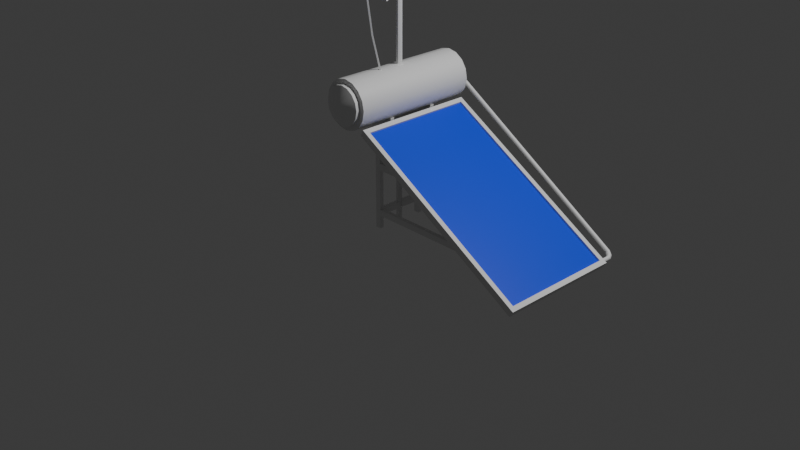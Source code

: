 # Source: assets_for_street.blend  (saved by Blender 4.0.36; exported with 4.5.12 LTS)
import bpy
from mathutils import Matrix  # noqa: F401  (used for matrix-valued properties, if any)

bpy.ops.wm.read_factory_settings(use_empty=True)
scene = bpy.context.scene
scene.name = 'Scene'

# ---- collections
col_collection = bpy.data.collections.new('Collection'); scene.collection.children.link(col_collection)
col_solar_water_panel = bpy.data.collections.new('Solar water panel'); scene.collection.children.link(col_solar_water_panel)

# ---- materials (node trees are filled in below, after node groups)
mat_material_1 = bpy.data.materials.new('Material.1')
mat_material_1.use_transparent_shadow = False
mat_material_002 = bpy.data.materials.new('Material.002')
mat_material_002.use_transparent_shadow = False

# ---- node groups
ng_auto_smooth = bpy.data.node_groups.new('Auto Smooth', 'GeometryNodeTree')
_s = ng_auto_smooth.interface.new_socket(name='Geometry', in_out='OUTPUT', socket_type='NodeSocketGeometry')
_s = ng_auto_smooth.interface.new_socket(name='Geometry', in_out='INPUT', socket_type='NodeSocketGeometry')
_s = ng_auto_smooth.interface.new_socket(name='Angle', in_out='INPUT', socket_type='NodeSocketFloat')
_s.subtype = 'ANGLE'
_s.min_value = 0.0
_s.max_value = 3.142
ng_auto_smooth.is_modifier = True
_N = ng_auto_smooth.nodes; _L = ng_auto_smooth.links
n0 = _N.new('NodeGroupOutput'); n0.name = 'Group Output'; n0.location = (480, -100)
n1 = _N.new('NodeGroupInput'); n1.name = 'Group Input'; n1.location = (-420, -300)
n2 = _N.new('NodeGroupInput'); n2.name = 'Group Input.001'; n2.location = (-60, -100)
n3 = _N.new('GeometryNodeSetShadeSmooth'); n3.name = 'Set Shade Smooth'; n3.location = (120, -100)
n3.domain = 'EDGE'
n4 = _N.new('GeometryNodeSetShadeSmooth'); n4.name = 'Set Shade Smooth.001'; n4.location = (300, -100)
n5 = _N.new('GeometryNodeInputMeshEdgeAngle'); n5.name = 'Edge Angle'; n5.location = (-420, -220)
n6 = _N.new('GeometryNodeInputEdgeSmooth'); n6.name = 'Is Edge Smooth'; n6.location = (-60, -160)
n7 = _N.new('GeometryNodeInputShadeSmooth'); n7.name = 'Is Face Smooth'; n7.location = (-240, -340)
n8 = _N.new('FunctionNodeBooleanMath'); n8.name = 'Boolean Math'; n8.location = (-60, -220)
n9 = _N.new('FunctionNodeCompare'); n9.name = 'Compare'; n9.location = (-240, -180)
n9.operation = 'LESS_EQUAL'
_L.new(n5.outputs[0], n9.inputs[0])
_L.new(n4.outputs[0], n0.inputs[0])
_L.new(n1.outputs[1], n9.inputs[1])
_L.new(n9.outputs[0], n8.inputs[0])
_L.new(n7.outputs[0], n8.inputs[1])
_L.new(n2.outputs[0], n3.inputs[0])
_L.new(n6.outputs[0], n3.inputs[1])
_L.new(n3.outputs[0], n4.inputs[0])
_L.new(n8.outputs[0], n3.inputs[2])
n0.is_active_output = True

# ---- material node trees
mat_material_1.use_nodes = True; mat_material_1.node_tree.nodes.clear()
_N = mat_material_1.node_tree.nodes; _L = mat_material_1.node_tree.links
n0 = _N.new('ShaderNodeBsdfPrincipled'); n0.name = 'Principled BSDF'; n0.location = (10, 300)
n0.inputs[3].default_value = 1.45
n1 = _N.new('ShaderNodeOutputMaterial'); n1.name = 'Material Output'; n1.location = (300, 300)
_L.new(n0.outputs[0], n1.inputs[0])
n1.is_active_output = True
mat_material_002.use_nodes = True; mat_material_002.node_tree.nodes.clear()
_N = mat_material_002.node_tree.nodes; _L = mat_material_002.node_tree.links
n0 = _N.new('ShaderNodeBsdfPrincipled'); n0.name = 'Principled BSDF'; n0.location = (10, 300)
n0.inputs[0].default_value = (0.006645, 0.0531, 0.8002, 1.0)
n0.inputs[3].default_value = 1.45
n1 = _N.new('ShaderNodeOutputMaterial'); n1.name = 'Material Output'; n1.location = (300, 300)
_L.new(n0.outputs[0], n1.inputs[0])
n1.is_active_output = True

# ---- world
world_world = bpy.data.worlds.new('World'); scene.world = world_world
world_world.use_nodes = True; world_world.node_tree.nodes.clear()
_N = world_world.node_tree.nodes; _L = world_world.node_tree.links
n0 = _N.new('ShaderNodeOutputWorld'); n0.name = 'World Output'; n0.location = (300, 300)
n1 = _N.new('ShaderNodeBackground'); n1.name = 'Background'; n1.location = (10, 300)
n1.inputs[0].default_value = (0.05088, 0.05088, 0.05088, 1.0)
_L.new(n1.outputs[0], n0.inputs[0])
n0.is_active_output = True
world_world.color = (0.05088, 0.05088, 0.05088)
world_world.use_sun_shadow = False
world_world.sun_shadow_jitter_overblur = 0.0

# ---- cameras
cam_camera = bpy.data.cameras.new('Camera')
cam_camera.clip_end = 100.0
cam_camera.ortho_scale = 7.314

# ---- lights
light_light = bpy.data.lights.new('Light', 'POINT')
light_light.transmission_factor = 0.0
light_light.use_soft_falloff = False
light_light.energy = 1000.0
light_light.shadow_soft_size = 0.1
light_light.shadow_maximum_resolution = 0.006
light_light.use_absolute_resolution = True

# ---- meshes
me_cylinder_008 = bpy.data.meshes.new('Cylinder.008')
me_cylinder_008.from_pydata([(0.0, 0.03, -0.675), (0.0, 0.03, 0.675), (0.02345, 0.0187, -0.675), (0.02345, 0.0187, 0.675), (0.02925, -0.006676, -0.675), (0.02925, -0.006676, 0.675), (0.01302, -0.02703, -0.675), (0.01302, -0.02703, 0.675), (-0.01302, -0.02703, -0.675), (-0.01302, -0.02703, 0.675), (-0.02925, -0.006676, -0.675), (-0.02925, -0.006676, 0.675), (-0.02345, 0.0187, -0.675), (-0.02345, 0.0187, 0.675), (-0.0679, 5.412, -0.02877), (-0.0679, -0.08422, 0.001205), (-0.04257, 5.412, 0.004821), (-0.04257, -0.08381, 0.03479), (0.01268, 5.412, 0.01258), (0.01268, -0.08371, 0.04255), (0.05624, 5.412, -0.01134), (0.05624, -0.08401, 0.01864), (0.05531, 5.412, -0.04891), (0.05531, -0.08447, -0.01894), (0.01059, 5.411, -0.07186), (0.01059, -0.08475, -0.04189), (-0.04425, 5.411, -0.06289), (-0.04425, -0.08464, -0.03292), (1.55, 0.02722, -0.01717), (-5.18, -0.027, 0.05703), (1.551, 0.01458, 0.0006761), (-5.179, -0.03965, 0.07488), (1.551, -0.01428, 0.005222), (-5.179, -0.06851, 0.07943), (1.551, -0.03762, -0.006957), (-5.179, -0.09184, 0.06725), (1.55, -0.03786, -0.02669), (-5.179, -0.09209, 0.04752), (1.55, -0.01483, -0.03912), (-5.18, -0.06905, 0.03509), (1.55, 0.01414, -0.03488), (-5.18, -0.04009, 0.03932), (0.8938, 0.02988, -0.8532), (0.8938, 0.02988, 0.8336), (0.9173, 0.01858, -0.8532), (0.9173, 0.01858, 0.8336), (0.9231, -0.006796, -0.8532), (0.9231, -0.006796, 0.8336), (0.9069, -0.02715, -0.8532), (0.9069, -0.02715, 0.8336), (0.8808, -0.02715, -0.8532), (0.8808, -0.02715, 0.8336), (0.8646, -0.006796, -0.8532), (0.8646, -0.006796, 0.8336), (0.8704, 0.01858, -0.8532), (0.8704, 0.01858, 0.8336), (0.8938, -0.1604, -0.8522), (0.8938, -0.1604, 0.8346), (0.9173, -0.1717, -0.8522), (0.9173, -0.1717, 0.8346), (0.9231, -0.1971, -0.8522), (0.9231, -0.1971, 0.8346), (0.9069, -0.2174, -0.8522), (0.9069, -0.2174, 0.8346), (0.8808, -0.2174, -0.8522), (0.8808, -0.2174, 0.8346), (0.8646, -0.1971, -0.8522), (0.8646, -0.1971, 0.8346), (0.8704, -0.1717, -0.8522), (0.8704, -0.1717, 0.8346), (0.8938, -0.1604, -0.8157), (0.9173, -0.1717, -0.8157), (0.9231, -0.1971, -0.8157), (0.9069, -0.2174, -0.8157), (0.8808, -0.2174, -0.8157), (0.8646, -0.1971, -0.8157), (0.8704, -0.1717, -0.8157), (0.8938, -0.1604, 0.8071), (0.9173, -0.1717, 0.8071), (0.9231, -0.1971, 0.8071), (0.9069, -0.2174, 0.8071), (0.8808, -0.2174, 0.8071), (0.8646, -0.1971, 0.8071), (0.8704, -0.1717, 0.8071), (0.8938, 0.001807, -0.853), (0.9173, -0.009488, -0.853), (0.9173, -0.009488, -0.8166), (0.8704, -0.009488, -0.8166), (0.8704, -0.009488, -0.853), (0.8938, 0.001807, -0.8166), (0.9173, -0.008792, 0.8337), (0.8938, 0.002503, 0.8337), (0.8938, 0.002503, 0.8062), (0.8704, -0.008792, 0.8337), (0.9173, -0.008792, 0.8062), (0.8704, -0.008792, 0.8062), (-0.8637, 0.03012, -0.6655), (-0.8637, 0.03012, 0.6845), (-0.8402, 0.01882, -0.6655), (-0.8402, 0.01882, 0.6845), (-0.8344, -0.006559, -0.6655), (-0.8344, -0.006559, 0.6845), (-0.8506, -0.02691, -0.6655), (-0.8506, -0.02691, 0.6845), (-0.8767, -0.02691, -0.6655), (-0.8767, -0.02691, 0.6845), (-0.8929, -0.006559, -0.6655), (-0.8929, -0.006559, 0.6845), (-0.8871, 0.01882, -0.6655), (-0.8871, 0.01882, 0.6845), (-1.758, 0.03024, -0.6557), (-1.758, 0.03024, 0.6943), (-1.734, 0.01894, -0.6557), (-1.734, 0.01894, 0.6943), (-1.728, -0.006438, -0.6557), (-1.728, -0.006438, 0.6943), (-1.744, -0.02679, -0.6557), (-1.744, -0.02679, 0.6943), (-1.771, -0.02679, -0.6557), (-1.771, -0.02679, 0.6943), (-1.787, -0.006438, -0.6557), (-1.787, -0.006438, 0.6943), (-1.781, 0.01894, -0.6557), (-1.781, 0.01894, 0.6943), (-2.562, 0.03035, -0.6469), (-2.562, 0.03035, 0.7031), (-2.539, 0.01905, -0.6469), (-2.539, 0.01905, 0.7031), (-2.533, -0.006329, -0.6469), (-2.533, -0.006329, 0.7031), (-2.549, -0.02668, -0.6469), (-2.549, -0.02668, 0.7031), (-2.575, -0.02668, -0.6469), (-2.575, -0.02668, 0.7031), (-2.591, -0.006329, -0.6469), (-2.591, -0.006329, 0.7031), (-2.585, 0.01905, -0.6469), (-2.585, 0.01905, 0.7031), (-3.456, 0.03047, -0.637), (-3.456, 0.03047, 0.713), (-3.432, 0.01917, -0.637), (-3.432, 0.01917, 0.713), (-3.427, -0.006208, -0.637), (-3.427, -0.006208, 0.713), (-3.443, -0.02656, -0.637), (-3.443, -0.02656, 0.713), (-3.469, -0.02656, -0.637), (-3.469, -0.02656, 0.713), (-3.485, -0.006208, -0.637), (-3.485, -0.006208, 0.713), (-3.479, 0.01917, -0.637), (-3.479, 0.01917, 0.713), (-4.281, 0.03058, -0.628), (-4.281, 0.03058, 0.722), (-4.257, 0.01928, -0.628), (-4.257, 0.01928, 0.722), (-4.251, -0.006097, -0.628), (-4.251, -0.006097, 0.722), (-4.268, -0.02645, -0.628), (-4.268, -0.02645, 0.722), (-4.294, -0.02645, -0.628), (-4.294, -0.02645, 0.722), (-4.31, -0.006097, -0.628), (-4.31, -0.006097, 0.722), (-4.304, 0.01928, -0.628), (-4.304, 0.01928, 0.722), (1.508, 0.0298, -0.8599), (1.508, 0.0298, 0.8268), (1.531, 0.0185, -0.8599), (1.531, 0.0185, 0.8268), (1.537, -0.006879, -0.8599), (1.537, -0.006879, 0.8268), (1.521, -0.02723, -0.8599), (1.521, -0.02723, 0.8268), (1.495, -0.02723, -0.8599), (1.495, -0.02723, 0.8268), (1.478, -0.006879, -0.8599), (1.478, -0.006879, 0.8268), (1.484, 0.0185, -0.8599), (1.484, 0.0185, 0.8268), (-5.053, 0.03068, -0.6195), (-5.053, 0.03068, 0.7305), (-5.03, 0.01939, -0.6195), (-5.03, 0.01939, 0.7305), (-5.024, -0.005993, -0.6195), (-5.024, -0.005993, 0.7305), (-5.04, -0.02635, -0.6195), (-5.04, -0.02635, 0.7305), (-5.066, -0.02635, -0.6195), (-5.066, -0.02635, 0.7305), (-5.082, -0.005993, -0.6195), (-5.082, -0.005993, 0.7305), (-5.077, 0.01939, -0.6195), (-5.077, 0.01939, 0.7305), (0.8621, 0.02223, -0.02125), (0.8836, 0.02512, -0.006854), (0.9051, 0.02764, -0.02134), (0.8835, 0.02476, -0.03573), (0.7026, 1.099, -0.01606), (0.7241, 1.102, -0.001665), (0.7453, 1.107, -0.01613), (0.7238, 1.103, -0.03053), (0.5357, 1.854, 0.01253), (0.557, 1.858, 0.02695), (0.5775, 1.866, 0.01261), (0.5561, 1.861, -0.001819), (0.3691, 2.349, 0.05148), (0.39, 2.354, 0.06598), (0.4102, 2.362, 0.05166), (0.3893, 2.357, 0.03717), (0.2293, 2.78, 0.05816), (0.2498, 2.787, 0.07267), (0.2709, 2.792, 0.05833), (0.2505, 2.785, 0.04382), (0.1194, 3.195, 0.03179), (0.1403, 3.2, 0.04636), (0.1622, 3.202, 0.03213), (0.1413, 3.197, 0.01755), (0.05006, 4.017, 0.006924), (0.0713, 4.019, 0.02161), (0.09338, 4.02, 0.007435), (0.07214, 4.018, -0.007249), (0.02424, 5.378, -0.00575), (0.04552, 5.378, 0.008952), (0.06761, 5.378, -0.005214), (0.04633, 5.378, -0.01992), (0.974, 0.04083, -0.0362), (0.974, -0.09361, -0.03546), (0.8396, 0.04085, -0.03472), (0.8396, -0.09359, -0.03399), (0.9762, 0.04193, 0.05328), (0.9762, -0.09251, 0.05401), (0.8418, 0.04195, 0.05476), (0.8418, -0.09249, 0.05549)], [], [(0, 1, 3, 2), (2, 3, 5, 4), (4, 5, 7, 6), (6, 7, 9, 8), (8, 9, 11, 10), (1, 13, 11, 9), (10, 11, 13, 12), (12, 13, 1, 0), (0, 2, 4), (12, 0, 8, 10), (8, 0, 4, 6), (3, 1, 5), (5, 1, 9, 7), (14, 15, 17, 16), (16, 17, 19, 18), (18, 19, 21, 20), (20, 21, 23, 22), (22, 23, 25, 24), (15, 27, 25), (24, 25, 27, 26), (26, 27, 15, 14), (14, 16, 18), (19, 25, 23, 21), (17, 15, 25, 19), (24, 18, 20, 22), (26, 14, 18, 24), (28, 29, 31, 30), (30, 31, 33, 32), (32, 33, 35, 34), (34, 35, 37, 36), (36, 37, 39, 38), (29, 41, 39, 37), (38, 39, 41, 40), (40, 41, 29, 28), (28, 30, 32), (40, 28, 36, 38), (36, 28, 32, 34), (31, 29, 33), (33, 29, 37, 35), (42, 43, 45, 44), (44, 45, 47, 46), (46, 47, 49, 48), (48, 49, 51, 50), (50, 51, 53, 52), (43, 55, 53, 51), (52, 53, 55, 54), (54, 55, 43, 42), (42, 44, 46), (54, 42, 50, 52), (50, 42, 46, 48), (45, 43, 47), (47, 43, 51, 49), (69, 57, 91, 93), (78, 59, 61, 79), (79, 61, 63, 80), (80, 63, 65, 81), (81, 65, 67, 82), (69, 67, 65), (82, 67, 69, 83), (77, 83, 95, 92), (60, 62, 64), (68, 76, 87, 88), (66, 75, 76, 68), (64, 74, 75, 66), (62, 73, 74, 64), (60, 72, 73, 62), (58, 71, 72, 60), (58, 56, 84, 85), (76, 83, 77, 70), (75, 82, 83, 76), (74, 81, 82, 75), (73, 80, 81, 74), (72, 79, 80, 73), (71, 78, 79, 72), (70, 77, 78, 71), (88, 87, 89, 84), (84, 89, 86, 85), (71, 58, 85, 86), (70, 71, 86, 89), (56, 68, 88, 84), (76, 70, 89, 87), (92, 91, 90, 94), (95, 93, 91, 92), (59, 78, 94, 90), (57, 59, 90, 91), (83, 69, 93, 95), (78, 77, 92, 94), (59, 57, 69, 61), (61, 69, 65, 63), (56, 58, 60, 68), (68, 60, 64, 66), (96, 97, 99, 98), (98, 99, 101, 100), (100, 101, 103, 102), (102, 103, 105, 104), (104, 105, 107, 106), (97, 109, 107, 105), (106, 107, 109, 108), (108, 109, 97, 96), (96, 98, 100), (108, 96, 104, 106), (104, 96, 100, 102), (99, 97, 101), (101, 97, 105, 103), (110, 111, 113, 112), (112, 113, 115, 114), (114, 115, 117, 116), (116, 117, 119, 118), (118, 119, 121, 120), (111, 123, 121, 119), (120, 121, 123, 122), (122, 123, 111, 110), (110, 112, 114), (122, 110, 118, 120), (118, 110, 114, 116), (113, 111, 115), (115, 111, 119, 117), (124, 125, 127, 126), (126, 127, 129, 128), (128, 129, 131, 130), (130, 131, 133, 132), (132, 133, 135, 134), (125, 137, 135, 133), (134, 135, 137, 136), (136, 137, 125, 124), (124, 126, 128), (136, 124, 132, 134), (132, 124, 128, 130), (127, 125, 129), (129, 125, 133, 131), (138, 139, 141, 140), (140, 141, 143, 142), (142, 143, 145, 144), (144, 145, 147, 146), (146, 147, 149, 148), (139, 151, 149, 147), (148, 149, 151, 150), (150, 151, 139, 138), (138, 140, 142), (150, 138, 146, 148), (146, 138, 142, 144), (141, 139, 143), (143, 139, 147, 145), (152, 153, 155, 154), (154, 155, 157, 156), (156, 157, 159, 158), (158, 159, 161, 160), (160, 161, 163, 162), (153, 165, 163, 161), (162, 163, 165, 164), (164, 165, 153, 152), (152, 154, 156), (164, 152, 160, 162), (160, 152, 156, 158), (155, 153, 157), (157, 153, 161, 159), (166, 167, 169, 168), (168, 169, 171, 170), (170, 171, 173, 172), (172, 173, 175, 174), (174, 175, 177, 176), (167, 179, 177, 175), (176, 177, 179, 178), (178, 179, 167, 166), (166, 168, 170), (178, 166, 174, 176), (174, 166, 170, 172), (169, 167, 171), (171, 167, 175, 173), (180, 181, 183, 182), (182, 183, 185, 184), (184, 185, 187, 186), (186, 187, 189, 188), (188, 189, 191, 190), (181, 193, 191, 189), (190, 191, 193, 192), (192, 193, 181, 180), (180, 182, 184), (192, 180, 188, 190), (188, 180, 184, 186), (183, 181, 185), (185, 181, 189, 187), (194, 198, 201, 197), (195, 199, 198, 194), (196, 200, 199, 195), (197, 201, 200, 196), (198, 202, 205, 201), (199, 203, 202, 198), (200, 204, 203, 199), (201, 205, 204, 200), (202, 206, 209, 205), (203, 207, 206, 202), (204, 208, 207, 203), (205, 209, 208, 204), (206, 210, 213, 209), (207, 211, 210, 206), (208, 212, 211, 207), (209, 213, 212, 208), (210, 214, 217, 213), (211, 215, 214, 210), (212, 216, 215, 211), (213, 217, 216, 212), (214, 218, 221, 217), (215, 219, 218, 214), (216, 220, 219, 215), (217, 221, 220, 216), (218, 222, 225, 221), (219, 223, 222, 218), (220, 224, 223, 219), (221, 225, 224, 220), (226, 227, 229, 228), (228, 229, 233, 232), (232, 233, 231, 230), (230, 231, 227, 226), (228, 232, 230, 226), (233, 229, 227, 231)])
me_cylinder_008.polygons.foreach_set('use_smooth', [1, 1, 1, 1, 1, 1, 1, 1, 1, 1, 1, 1, 1, 1, 1, 1, 1, 1, 1, 1, 1, 1, 1, 1, 1, 1, 1, 1, 1, 1, 1, 1, 1, 1, 1, 1, 1, 1, 1, 1, 1, 1, 1, 1, 1, 1, 1, 1, 1, 1, 1, 1, 1, 1, 1, 1, 1, 1, 1, 1, 1, 1, 1, 1, 1, 1, 1, 1, 1, 1, 1, 1, 1, 1, 1, 1, 1, 1, 1, 1, 1, 1, 1, 1, 1, 1, 1, 1, 1, 1, 1, 1, 1, 1, 1, 1, 1, 1, 1, 1, 1, 1, 1, 1, 1, 1, 1, 1, 1, 1, 1, 1, 1, 1, 1, 1, 1, 1, 1, 1, 1, 1, 1, 1, 1, 1, 1, 1, 1, 1, 1, 1, 1, 1, 1, 1, 1, 1, 1, 1, 1, 1, 1, 1, 1, 1, 1, 1, 1, 1, 1, 1, 1, 1, 1, 1, 1, 1, 1, 1, 1, 1, 1, 1, 1, 1, 1, 1, 1, 1, 1, 1, 1, 1, 1, 1, 1, 1, 1, 1, 1, 1, 1, 1, 1, 1, 1, 1, 1, 1, 1, 1, 1, 1, 1, 1, 1, 1, 1, 1, 1, 1, 1, 1, 1, 1, 1, 1, 1, 1, 0, 0, 0, 0, 0, 0])
me_cylinder_008.polygons.foreach_set('material_index', [0, 0, 0, 0, 0, 0, 0, 0, 0, 0, 0, 0, 0, 0, 0, 0, 0, 0, 0, 0, 0, 0, 0, 0, 0, 0, 0, 0, 0, 0, 0, 0, 0, 0, 0, 0, 0, 0, 0, 0, 0, 0, 0, 0, 0, 0, 0, 0, 0, 0, 0, 0, 0, 0, 0, 0, 0, 0, 0, 0, 0, 0, 0, 0, 0, 0, 0, 0, 0, 0, 0, 0, 0, 0, 0, 0, 0, 0, 0, 0, 0, 0, 0, 0, 0, 0, 0, 0, 0, 0, 0, 0, 0, 0, 0, 0, 0, 0, 0, 0, 0, 0, 0, 0, 0, 0, 0, 0, 0, 0, 0, 0, 0, 0, 0, 0, 0, 0, 0, 0, 0, 0, 0, 0, 0, 0, 0, 0, 0, 0, 0, 0, 0, 0, 0, 0, 0, 0, 0, 0, 0, 0, 0, 0, 0, 0, 0, 0, 0, 0, 0, 0, 0, 0, 0, 0, 0, 0, 0, 0, 0, 0, 0, 0, 0, 0, 0, 0, 0, 0, 0, 0, 0, 0, 0, 0, 0, 0, 0, 0, 0, 0, 0, 0, 0, 0, 0, 0, 0, 0, 0, 0, 0, 0, 0, 0, 0, 0, 0, 0, 0, 0, 0, 0, 0, 0, 0, 0, 0, 0, 1, 1, 1, 1, 1, 1])
_uv = me_cylinder_008.uv_layers.new(name='UVMap')
_uv.uv.foreach_set('vector', [0.374, 0.2006, 0.374, 0.0, 0.3767, 8.582e-06, 0.3767, 0.2006, 0.2726, 0.2006, 0.2726, 2.063e-06, 0.2764, 0.0, 0.2764, 0.2006, 0.2764, 0.2006, 0.2764, 0.0, 0.2791, 1.853e-05, 0.2791, 0.2006, 0.386, 0.4012, 0.386, 0.2006, 0.3898, 0.2006, 0.3898, 0.4012, 0.3246, 0.2006, 0.3246, 0.0, 0.3272, 1.574e-05, 0.3272, 0.2006, 0.1761, 0.2856, 0.1731, 0.288, 0.1693, 0.2871, 0.1677, 0.2837, 0.3272, 0.2006, 0.3272, 1.574e-05, 0.3311, 1.411e-05, 0.3311, 0.2006, 0.3701, 0.2006, 0.3701, 1.337e-06, 0.374, 0.0, 0.374, 0.2006, 0.1816, 0.2794, 0.1778, 0.2785, 0.1761, 0.275, 0.1846, 0.2769, 0.1816, 0.2794, 0.1816, 0.2707, 0.1846, 0.2731, 0.1816, 0.2707, 0.1816, 0.2794, 0.1761, 0.275, 0.1778, 0.2715, 0.1761, 0.2818, 0.1761, 0.2856, 0.1731, 0.2794, 0.1731, 0.2794, 0.1761, 0.2856, 0.1677, 0.2837, 0.1693, 0.2802, 0.05794, 0.8076, 0.05794, -5.364e-09, 0.06295, 0.0005856, 0.06295, 0.8082, 0.05289, 1.995e-05, 0.05289, 0.8163, 0.04461, 0.8163, 0.04461, -5.01e-08, 0.04461, -5.01e-08, 0.04461, 0.8163, 0.03848, 0.8164, 0.03848, 0.0001451, 0.06295, 0.8083, 0.06296, 2.281e-05, 0.06854, 6.583e-09, 0.06854, 0.8083, 0.02374, 0.8166, 0.02374, 2.675e-06, 0.03031, -2.578e-08, 0.03031, 0.8166, 0.2217, 0.2707, 0.2267, 0.2743, 0.2278, 0.2825, 0.03031, 0.8166, 0.03031, -2.578e-08, 0.03848, 2.287e-06, 0.03848, 0.8166, 0.05289, 0.8081, 0.05289, 0.0004901, 0.05794, -5.364e-09, 0.05794, 0.8076, 0.2322, 0.2707, 0.2378, 0.2733, 0.2402, 0.2808, 0.2153, 0.2825, 0.2278, 0.2825, 0.2242, 0.289, 0.2186, 0.289, 0.2166, 0.2743, 0.2217, 0.2707, 0.2278, 0.2825, 0.2153, 0.2825, 0.2278, 0.2826, 0.2402, 0.2808, 0.2378, 0.2874, 0.2322, 0.2882, 0.2278, 0.2748, 0.2322, 0.2707, 0.2402, 0.2808, 0.2278, 0.2826, 0.0211, 0.9467, 0.0211, 0.0006581, 0.02374, 7.786e-05, 0.02374, 0.9461, 0.01845, 8.72e-05, 0.01845, 0.995, 0.01418, 0.9949, 0.01418, 4.145e-09, 0.01418, 4.145e-09, 0.01418, 0.9949, 0.01067, 0.9951, 0.01067, 0.0001986, 0.007739, 1.0, 0.007739, 4.049e-05, 0.01067, 5.315e-08, 0.01067, 1.0, 3.449e-08, 1.0, 2.195e-08, 9.132e-06, 0.003443, 6.432e-08, 0.003443, 0.9999, 0.2081, 0.2699, 0.2055, 0.268, 0.2048, 0.2638, 0.2066, 0.2604, 0.003443, 0.9999, 0.003443, 6.432e-08, 0.007739, 2.637e-06, 0.007739, 0.9999, 0.01845, 0.9461, 0.01845, 2.071e-08, 0.0211, 0.0006581, 0.0211, 0.9467, 0.2071, 0.2604, 0.2048, 0.2581, 0.2048, 0.2538, 0.21, 0.2589, 0.2071, 0.2604, 0.21, 0.2512, 0.2113, 0.2548, 0.21, 0.2512, 0.2071, 0.2604, 0.2048, 0.2538, 0.2071, 0.2507, 0.2107, 0.268, 0.2081, 0.2699, 0.2114, 0.2638, 0.2114, 0.2638, 0.2081, 0.2699, 0.2066, 0.2604, 0.2095, 0.2604, 0.2451, 0.2506, 0.2451, 0.0, 0.2478, 8.59e-06, 0.2478, 0.2506, 0.2153, 0.2506, 0.2153, 2.072e-06, 0.2191, 8.856e-09, 0.2191, 0.2506, 0.2191, 0.2506, 0.2191, 8.856e-09, 0.2218, 1.854e-05, 0.2218, 0.2506, 0.2544, 0.2506, 0.2544, 8.856e-09, 0.2583, 0.0, 0.2583, 0.2506, 0.2283, 0.2506, 0.2283, 0.0, 0.2309, 1.574e-05, 0.2309, 0.2506, 0.1628, 0.284, 0.1612, 0.2874, 0.1574, 0.2883, 0.1544, 0.2859, 0.2309, 0.2506, 0.2309, 1.574e-05, 0.2348, 1.411e-05, 0.2348, 0.2506, 0.2412, 0.2506, 0.2412, 1.346e-06, 0.2451, 0.0, 0.2451, 0.2506, 0.2017, 0.275, 0.2001, 0.2785, 0.1963, 0.2794, 0.2001, 0.2716, 0.2017, 0.275, 0.1933, 0.2731, 0.1963, 0.2707, 0.1933, 0.2731, 0.2017, 0.275, 0.1963, 0.2794, 0.1933, 0.277, 0.1612, 0.2805, 0.1628, 0.284, 0.1574, 0.2796, 0.1574, 0.2796, 0.1628, 0.284, 0.1544, 0.2859, 0.1544, 0.282, 0.2738, 0.267, 0.2703, 0.2653, 0.2704, 0.2411, 0.2739, 0.2428, 0.2087, 0.004082, 0.2087, 2.055e-06, 0.2126, -8.856e-09, 0.2126, 0.00408, 0.2126, 0.00408, 0.2126, -8.856e-09, 0.2153, 1.853e-05, 0.2153, 0.004098, 0.2583, 0.00408, 0.2583, 1.771e-08, 0.2621, 8.856e-09, 0.2621, 0.00408, 0.1544, 0.00408, 0.1544, -8.856e-09, 0.157, 1.574e-05, 0.157, 0.004096, 0.2738, 0.267, 0.2747, 0.2708, 0.2722, 0.2738, 0.157, 0.004096, 0.157, 1.574e-05, 0.1609, 1.41e-05, 0.1609, 0.004094, 0.2579, 0.2523, 0.2614, 0.2506, 0.2614, 0.2748, 0.2579, 0.2765, 0.2726, 0.2036, 0.275, 0.2006, 0.2789, 0.2006, 0.1609, 0.2506, 0.1609, 0.2452, 0.1847, 0.2454, 0.1847, 0.2508, 0.157, 0.2506, 0.157, 0.2452, 0.1609, 0.2452, 0.1609, 0.2506, 0.1544, 0.2506, 0.1544, 0.2452, 0.157, 0.2452, 0.157, 0.2506, 0.2583, 0.2506, 0.2583, 0.2452, 0.2621, 0.2452, 0.2621, 0.2506, 0.2126, 0.2506, 0.2126, 0.2452, 0.2153, 0.2452, 0.2153, 0.2506, 0.2087, 0.2506, 0.2087, 0.2452, 0.2126, 0.2452, 0.2126, 0.2506, 0.2734, 0.2074, 0.2769, 0.2091, 0.2769, 0.2332, 0.2734, 0.2315, 0.266, 0.2411, 0.266, 1.328e-06, 0.2698, -8.856e-09, 0.2698, 0.2411, 0.157, 0.2452, 0.157, 0.004096, 0.1609, 0.004094, 0.1609, 0.2452, 0.1544, 0.2452, 0.1544, 0.00408, 0.157, 0.004096, 0.157, 0.2452, 0.2583, 0.2452, 0.2583, 0.00408, 0.2621, 0.00408, 0.2621, 0.2452, 0.2126, 0.2452, 0.2126, 0.00408, 0.2153, 0.004098, 0.2153, 0.2452, 0.2087, 0.2452, 0.2087, 0.004082, 0.2126, 0.00408, 0.2126, 0.2452, 0.2698, 0.2411, 0.2698, -8.856e-09, 0.2726, 8.573e-06, 0.2726, 0.2411, 0.2482, 0.2506, 0.2536, 0.2506, 0.2536, 0.2545, 0.2482, 0.2545, 0.2482, 0.2545, 0.2536, 0.2545, 0.2536, 0.2572, 0.2482, 0.2572, 0.2087, 0.2452, 0.2087, 0.2506, 0.1849, 0.2507, 0.1849, 0.2453, 0.2447, 0.2747, 0.2412, 0.2764, 0.2412, 0.2523, 0.2447, 0.2506, 0.2769, 0.2091, 0.2804, 0.2074, 0.2804, 0.2315, 0.2769, 0.2332, 0.2482, 0.2764, 0.2447, 0.2747, 0.2447, 0.2506, 0.2482, 0.2523, 0.2372, 0.2545, 0.2412, 0.2545, 0.2412, 0.2572, 0.2372, 0.2572, 0.2372, 0.2506, 0.2412, 0.2506, 0.2412, 0.2545, 0.2372, 0.2545, 0.2087, 2.055e-06, 0.2087, 0.004082, 0.1848, 0.004191, 0.1848, 0.0001113, 0.2703, 0.2653, 0.2669, 0.267, 0.2669, 0.2428, 0.2704, 0.2411, 0.1609, 0.004094, 0.1609, 1.41e-05, 0.1848, 0.000166, 0.1848, 0.004246, 0.2544, 0.2506, 0.2579, 0.2523, 0.2579, 0.2765, 0.2544, 0.2748, 0.2669, 0.267, 0.2703, 0.2653, 0.2738, 0.267, 0.266, 0.2708, 0.266, 0.2708, 0.2738, 0.267, 0.2722, 0.2738, 0.2684, 0.2738, 0.2769, 0.2091, 0.2734, 0.2074, 0.2726, 0.2036, 0.2804, 0.2074, 0.2804, 0.2074, 0.2726, 0.2036, 0.2789, 0.2006, 0.2813, 0.2036, 0.3937, 0.2006, 0.3937, 0.0, 0.3964, 8.582e-06, 0.3964, 0.2006, 0.2791, 0.2006, 0.2791, 2.081e-06, 0.2829, 8.856e-09, 0.2829, 0.2006, 0.2829, 0.2006, 0.2829, 8.856e-09, 0.2856, 1.854e-05, 0.2856, 0.2006, 0.3701, 0.4012, 0.3701, 0.2006, 0.374, 0.2006, 0.374, 0.4012, 0.3311, 0.2006, 0.3311, 0.0, 0.3337, 1.574e-05, 0.3337, 0.2006, 0.2831, 0.2843, 0.2814, 0.2878, 0.2777, 0.2886, 0.2747, 0.2862, 0.3337, 0.2006, 0.3337, 1.574e-05, 0.3376, 1.411e-05, 0.3376, 0.2006, 0.3898, 0.2006, 0.3898, 1.337e-06, 0.3937, 0.0, 0.3937, 0.2006, 0.2078, 0.2786, 0.2048, 0.2762, 0.2048, 0.2723, 0.2116, 0.2778, 0.2078, 0.2786, 0.2116, 0.2708, 0.2132, 0.2743, 0.2116, 0.2708, 0.2078, 0.2786, 0.2048, 0.2723, 0.2078, 0.2699, 0.2814, 0.2809, 0.2831, 0.2843, 0.2777, 0.28, 0.2777, 0.28, 0.2831, 0.2843, 0.2747, 0.2862, 0.2747, 0.2824, 0.3805, 0.4012, 0.3805, 0.2006, 0.3833, 0.2006, 0.3833, 0.4012, 0.2856, 0.2006, 0.2856, 2.072e-06, 0.2894, 8.856e-09, 0.2894, 0.2006, 0.2894, 0.2006, 0.2894, 8.856e-09, 0.2921, 1.854e-05, 0.2921, 0.2006, 0.3635, 0.4012, 0.3635, 0.2006, 0.3674, 0.2006, 0.3674, 0.4012, 0.3181, 0.2006, 0.3181, 0.0, 0.3207, 1.574e-05, 0.3207, 0.2006, 0.2897, 0.2116, 0.2897, 0.2155, 0.2867, 0.2179, 0.2829, 0.2171, 0.3207, 0.2006, 0.3207, 1.574e-05, 0.3246, 1.411e-05, 0.3246, 0.2006, 0.3767, 0.4012, 0.3767, 0.2006, 0.3805, 0.2006, 0.3805, 0.4012, 0.248, 0.2842, 0.2443, 0.2851, 0.2412, 0.2827, 0.2497, 0.2807, 0.248, 0.2842, 0.2443, 0.2764, 0.248, 0.2773, 0.2443, 0.2764, 0.248, 0.2842, 0.2412, 0.2827, 0.2412, 0.2788, 0.2867, 0.2093, 0.2897, 0.2116, 0.2829, 0.2101, 0.2829, 0.2101, 0.2897, 0.2116, 0.2829, 0.2171, 0.2813, 0.2136, 0.3937, 0.4012, 0.3937, 0.2006, 0.3964, 0.2006, 0.3964, 0.4012, 0.2986, 0.2006, 0.2986, 2.063e-06, 0.3024, 0.0, 0.3024, 0.2006, 0.3024, 0.2006, 0.3024, 0.0, 0.3051, 1.853e-05, 0.3051, 0.2006, 0.3246, 0.4012, 0.3246, 0.2006, 0.3285, 0.2006, 0.3285, 0.4012, 0.3376, 0.2006, 0.3376, 0.0, 0.3402, 1.574e-05, 0.3402, 0.2006, 0.1816, 0.2794, 0.1846, 0.2817, 0.1846, 0.2856, 0.1816, 0.288, 0.3402, 0.2006, 0.3402, 1.574e-05, 0.3441, 1.411e-05, 0.3441, 0.2006, 0.3898, 0.4012, 0.3898, 0.2006, 0.3937, 0.2006, 0.3937, 0.4012, 0.2614, 0.2828, 0.2583, 0.2852, 0.2546, 0.2843, 0.2614, 0.2789, 0.2614, 0.2828, 0.2546, 0.2774, 0.2583, 0.2765, 0.2546, 0.2774, 0.2614, 0.2828, 0.2546, 0.2843, 0.2529, 0.2808, 0.1778, 0.2802, 0.1816, 0.2794, 0.1762, 0.2837, 0.1762, 0.2837, 0.1816, 0.2794, 0.1816, 0.288, 0.1778, 0.2872, 0.3805, 0.2006, 0.3805, 0.0, 0.3833, 8.59e-06, 0.3833, 0.2006, 0.3051, 0.2006, 0.3051, 2.063e-06, 0.309, 0.0, 0.309, 0.2006, 0.309, 0.2006, 0.309, 0.0, 0.3116, 1.853e-05, 0.3116, 0.2006, 0.3181, 0.4012, 0.3181, 0.2006, 0.322, 0.2006, 0.322, 0.4012, 0.3571, 0.2006, 0.3571, 8.856e-09, 0.3597, 1.575e-05, 0.3597, 0.2006, 0.2017, 0.2857, 0.1987, 0.2881, 0.195, 0.2872, 0.1933, 0.2837, 0.3597, 0.2006, 0.3597, 1.575e-05, 0.3635, 1.412e-05, 0.3635, 0.2006, 0.3767, 0.2006, 0.3767, 1.337e-06, 0.3805, 0.0, 0.3805, 0.2006, 0.1761, 0.2731, 0.1761, 0.2769, 0.1731, 0.2794, 0.1731, 0.2707, 0.1761, 0.2731, 0.1677, 0.275, 0.1693, 0.2715, 0.1677, 0.275, 0.1761, 0.2731, 0.1731, 0.2794, 0.1693, 0.2785, 0.2017, 0.2818, 0.2017, 0.2857, 0.1987, 0.2794, 0.1987, 0.2794, 0.2017, 0.2857, 0.1933, 0.2837, 0.195, 0.2802, 0.3674, 0.2006, 0.3674, 0.0, 0.3701, 8.582e-06, 0.3701, 0.2006, 0.2921, 0.2006, 0.2921, 2.072e-06, 0.2959, 8.856e-09, 0.2959, 0.2006, 0.2959, 0.2006, 0.2959, 8.856e-09, 0.2986, 1.854e-05, 0.2986, 0.2006, 0.3964, 0.2006, 0.3964, 1.771e-08, 0.4003, 8.856e-09, 0.4003, 0.2006, 0.3441, 0.2006, 0.3441, 0.0, 0.3467, 1.575e-05, 0.3467, 0.2006, 0.2897, 0.203, 0.2897, 0.2068, 0.2867, 0.2093, 0.2829, 0.2084, 0.3467, 0.2006, 0.3467, 1.575e-05, 0.3506, 1.411e-05, 0.3506, 0.2006, 0.3635, 0.2006, 0.3635, 1.337e-06, 0.3674, 0.0, 0.3674, 0.2006, 0.2745, 0.2781, 0.2728, 0.2816, 0.269, 0.2825, 0.2728, 0.2747, 0.2745, 0.2781, 0.266, 0.2762, 0.269, 0.2738, 0.266, 0.2762, 0.2745, 0.2781, 0.269, 0.2825, 0.266, 0.2801, 0.2867, 0.2006, 0.2897, 0.203, 0.2829, 0.2015, 0.2829, 0.2015, 0.2897, 0.203, 0.2829, 0.2084, 0.2813, 0.2049, 0.2517, 0.2506, 0.2517, 0.0, 0.2544, 8.59e-06, 0.2544, 0.2506, 0.2218, 0.2506, 0.2218, 2.063e-06, 0.2256, 0.0, 0.2256, 0.2506, 0.2256, 0.2506, 0.2256, 0.0, 0.2283, 1.853e-05, 0.2283, 0.2506, 0.2621, 0.2506, 0.2621, 8.856e-09, 0.266, 0.0, 0.266, 0.2506, 0.2348, 0.2506, 0.2348, -8.856e-09, 0.2374, 1.574e-05, 0.2374, 0.2506, 0.1916, 0.2802, 0.1933, 0.2837, 0.1916, 0.2872, 0.1878, 0.2881, 0.2374, 0.2506, 0.2374, 1.574e-05, 0.2412, 1.41e-05, 0.2412, 0.2506, 0.2478, 0.2506, 0.2478, 1.337e-06, 0.2517, 0.0, 0.2517, 0.2506, 0.1933, 0.275, 0.1916, 0.2785, 0.1878, 0.2794, 0.1916, 0.2716, 0.1933, 0.275, 0.1848, 0.2731, 0.1878, 0.2707, 0.1848, 0.2731, 0.1933, 0.275, 0.1878, 0.2794, 0.1848, 0.277, 0.1878, 0.2794, 0.1916, 0.2802, 0.1848, 0.2818, 0.1848, 0.2818, 0.1916, 0.2802, 0.1878, 0.2881, 0.1848, 0.2857, 0.3871, 0.2006, 0.3871, 0.0, 0.3898, 8.582e-06, 0.3898, 0.2006, 0.3116, 0.2006, 0.3116, 2.063e-06, 0.3155, 0.0, 0.3155, 0.2006, 0.3155, 0.2006, 0.3155, 0.0, 0.3181, 1.853e-05, 0.3181, 0.2006, 0.3964, 0.4012, 0.3964, 0.2006, 0.4003, 0.2006, 0.4003, 0.4012, 0.3506, 0.2006, 0.3506, 0.0, 0.3532, 1.574e-05, 0.3532, 0.2006, 0.2102, 0.2786, 0.2132, 0.281, 0.2132, 0.2849, 0.2102, 0.2873, 0.3532, 0.2006, 0.3532, 1.574e-05, 0.3571, 1.411e-05, 0.3571, 0.2006, 0.3833, 0.2006, 0.3833, 1.337e-06, 0.3871, 0.0, 0.3871, 0.2006, 0.1628, 0.2753, 0.1612, 0.2788, 0.1574, 0.2796, 0.1612, 0.2718, 0.1628, 0.2753, 0.1544, 0.2733, 0.1574, 0.2709, 0.1544, 0.2733, 0.1628, 0.2753, 0.1574, 0.2796, 0.1544, 0.2772, 0.2064, 0.2795, 0.2102, 0.2786, 0.2048, 0.283, 0.2048, 0.283, 0.2102, 0.2786, 0.2102, 0.2873, 0.2064, 0.2865, 0.07665, 0.0002094, 0.07498, 0.1619, 0.07172, 0.1621, 0.07339, 9.689e-05, 0.1166, 0.8055, 0.1149, 0.6437, 0.1183, 0.6437, 0.12, 0.8054, 0.1136, 0.8056, 0.1119, 0.6435, 0.1149, 0.6437, 0.1166, 0.8055, 0.07339, 9.689e-05, 0.07172, 0.1621, 0.06854, 0.1621, 0.0702, -7.067e-09, 0.07498, 0.1619, 0.08199, 0.2766, 0.07876, 0.2772, 0.07172, 0.1621, 0.1149, 0.6437, 0.1214, 0.5289, 0.1248, 0.529, 0.1183, 0.6437, 0.1119, 0.6435, 0.1185, 0.5282, 0.1214, 0.5289, 0.1149, 0.6437, 0.07172, 0.1621, 0.07876, 0.2772, 0.07559, 0.2773, 0.06854, 0.1621, 0.08199, 0.2766, 0.09503, 0.353, 0.09182, 0.3538, 0.07876, 0.2772, 0.1214, 0.5289, 0.1338, 0.4521, 0.1372, 0.4524, 0.1248, 0.529, 0.1185, 0.5282, 0.1309, 0.4514, 0.1338, 0.4521, 0.1214, 0.5289, 0.07876, 0.2772, 0.09182, 0.3538, 0.08867, 0.354, 0.07559, 0.2773, 0.09503, 0.353, 0.1055, 0.4195, 0.1022, 0.4198, 0.09182, 0.3538, 0.1338, 0.4521, 0.1442, 0.3854, 0.1475, 0.3859, 0.1372, 0.4524, 0.1309, 0.4514, 0.1412, 0.3851, 0.1442, 0.3854, 0.1338, 0.4521, 0.09182, 0.3538, 0.1022, 0.4198, 0.09913, 0.4203, 0.08867, 0.354, 0.1055, 0.4195, 0.1119, 0.483, 0.1086, 0.4828, 0.1022, 0.4198, 0.1442, 0.3854, 0.151, 0.3222, 0.1544, 0.3225, 0.1475, 0.3859, 0.1412, 0.3851, 0.1479, 0.3224, 0.151, 0.3222, 0.1442, 0.3854, 0.1022, 0.4198, 0.1086, 0.4828, 0.1055, 0.483, 0.09913, 0.4203, 0.1119, 0.483, 0.1028, 0.6054, 0.09954, 0.6049, 0.1086, 0.4828, 0.151, 0.3222, 0.1424, 0.2004, 0.1458, 0.2002, 0.1544, 0.3225, 0.1479, 0.3224, 0.1394, 0.2009, 0.1424, 0.2004, 0.151, 0.3222, 0.1086, 0.4828, 0.09954, 0.6049, 0.09643, 0.6047, 0.1055, 0.483, 0.1028, 0.6054, 0.0749, 0.8056, 0.07162, 0.8051, 0.09954, 0.6049, 0.1424, 0.2004, 0.1149, 0.0004488, 0.1182, -3.027e-08, 0.1458, 0.2002, 0.1394, 0.2009, 0.1119, 0.0009963, 0.1149, 0.0004488, 0.1424, 0.2004, 0.09954, 0.6049, 0.07162, 0.8051, 0.06854, 0.8046, 0.09643, 0.6047, 0.2048, 0.2707, 0.1848, 0.2707, 0.1848, 0.2507, 0.2048, 0.2507, 0.1677, 0.2705, 0.1677, 0.2508, 0.181, 0.2509, 0.181, 0.2707, 0.2351, 0.2506, 0.2351, 0.2706, 0.2153, 0.2707, 0.2153, 0.2507, 0.2747, 0.261, 0.2747, 0.2412, 0.288, 0.2411, 0.288, 0.2609, 0.2747, 0.261, 0.288, 0.2611, 0.288, 0.28, 0.2747, 0.2798, 0.1544, 0.251, 0.1677, 0.2508, 0.1677, 0.2708, 0.1544, 0.2709])
me_cylinder_008.materials.append(mat_material_1)
me_cylinder_008.materials.append(mat_material_002)
me_cylinder_008.update()
me_cube_001 = bpy.data.meshes.new('Cube.001')
me_cube_001.from_pydata([(-0.185, -0.02228, 0.09768), (-0.185, -0.02228, 0.1302), (-0.185, 0.02228, 0.09768), (-0.185, 0.02228, 0.1302), (0.185, -0.02228, 0.09768), (0.185, -0.02228, 0.1302), (0.185, 0.02228, 0.09768), (0.185, 0.02228, 0.1302), (-0.1312, 0.02228, 0.06574), (0.1312, 0.02228, 0.06574), (-0.08424, 0.02228, 0.04548), (-0.02903, 0.02228, 0.03483), (0.02903, 0.02228, 0.03483), (0.08424, 0.02228, 0.04548), (0.1312, 0.02228, 0.09821), (-0.1312, 0.02228, 0.09821), (0.08424, 0.02228, 0.07795), (0.02903, 0.02228, 0.0673), (-0.02903, 0.02228, 0.0673), (-0.08424, 0.02228, 0.07795), (0.1312, -0.02228, 0.06574), (-0.1312, -0.02228, 0.06574), (0.08424, -0.02228, 0.04548), (0.02903, -0.02228, 0.03483), (-0.02903, -0.02228, 0.03483), (-0.08424, -0.02228, 0.04548), (-0.1312, -0.02228, 0.09821), (0.1312, -0.02228, 0.09821), (-0.08424, -0.02228, 0.07795), (-0.02903, -0.02228, 0.0673), (0.02903, -0.02228, 0.0673), (0.08424, -0.02228, 0.07795), (0.08424, -0.02228, -0.01661), (0.08424, 0.02228, -0.01661), (0.02903, 0.02228, -0.02726), (0.02903, -0.02228, -0.02726), (-0.02903, 0.02228, -0.02726), (-0.02903, -0.02228, -0.02726), (-0.08424, 0.02228, -0.01661), (-0.08424, -0.02228, -0.01661), (0.02903, -0.02228, -1.082), (0.02903, 0.02228, -1.082), (-0.02903, 0.02228, -1.082), (-0.02903, -0.02228, -1.082), (0.2618, -0.02228, 0.04548), (0.2618, 0.02228, 0.04548), (0.3119, -0.02228, -0.01661), (0.3119, 0.02228, -0.01661), (-0.02903, -0.02228, -0.8812), (0.02903, -0.02228, -0.8812), (0.02903, 0.02228, -0.8812), (-0.02903, 0.02228, -0.8812), (-0.02903, -0.02228, -0.9422), (-0.02903, 0.02228, -0.9422), (0.02903, -0.02228, -0.9422), (0.02903, 0.02228, -0.9422), (0.02903, -0.02228, -0.4542), (0.02903, 0.02228, -0.4542), (-0.02903, -0.02228, -0.4542), (-0.02903, 0.02228, -0.4542), (0.02903, -0.02228, -0.3877), (0.02903, 0.02228, -0.3877), (-0.02903, -0.02228, -0.3877), (-0.02903, 0.02228, -0.3877), (1.885, -0.02228, -0.9422), (1.835, -0.02228, -0.8812), (1.885, 0.02228, -0.9422), (1.835, 0.02228, -0.8812), (1.053, -0.02228, -0.4542), (1.053, 0.02228, -0.4542), (1.003, -0.02228, -0.3877), (1.003, 0.02228, -0.3877), (0.02903, -0.2646, -0.9422), (0.02903, -0.2646, -0.8812), (-0.02903, -0.2646, -0.8812), (-0.02903, -0.2646, -0.9422), (0.02903, -0.2633, 0.03483), (-0.02903, -0.2633, 0.03483), (0.02903, -0.2633, -0.02726), (-0.02903, -0.2633, -0.02726), (-0.02903, -0.2633, -0.3877), (-0.02903, -0.2633, -0.4542), (0.02903, -0.2633, -0.4542), (0.02903, -0.2633, -0.3877), (-0.185, -0.5017, 0.09768), (-0.185, -0.5017, 0.1302), (-0.185, -0.5463, 0.09768), (-0.185, -0.5463, 0.1302), (0.185, -0.5017, 0.09768), (0.185, -0.5017, 0.1302), (0.185, -0.5463, 0.09768), (0.185, -0.5463, 0.1302), (-0.1312, -0.5463, 0.06574), (0.1312, -0.5463, 0.06574), (-0.08424, -0.5463, 0.04548), (-0.02903, -0.5463, 0.03483), (0.02903, -0.5463, 0.03483), (0.08424, -0.5463, 0.04548), (0.1312, -0.5463, 0.09821), (-0.1312, -0.5463, 0.09821), (0.08424, -0.5463, 0.07795), (0.02903, -0.5463, 0.0673), (-0.02903, -0.5463, 0.0673), (-0.08424, -0.5463, 0.07795), (0.1312, -0.5017, 0.06574), (-0.1312, -0.5017, 0.06574), (0.08424, -0.5017, 0.04548), (0.02903, -0.5017, 0.03483), (-0.02903, -0.5017, 0.03483), (-0.08424, -0.5017, 0.04548), (-0.1312, -0.5017, 0.09821), (0.1312, -0.5017, 0.09821), (-0.08424, -0.5017, 0.07795), (-0.02903, -0.5017, 0.0673), (0.02903, -0.5017, 0.0673), (0.08424, -0.5017, 0.07795), (0.08424, -0.5017, -0.01661), (0.08424, -0.5463, -0.01661), (0.02903, -0.5463, -0.02726), (0.02903, -0.5017, -0.02726), (-0.02903, -0.5463, -0.02726), (-0.02903, -0.5017, -0.02726), (-0.08424, -0.5463, -0.01661), (-0.08424, -0.5017, -0.01661), (0.02903, -0.5017, -1.082), (0.02903, -0.5463, -1.082), (-0.02903, -0.5463, -1.082), (-0.02903, -0.5017, -1.082), (0.2618, -0.5017, 0.04548), (0.2618, -0.5463, 0.04548), (0.3119, -0.5017, -0.01661), (0.3119, -0.5463, -0.01661), (-0.02903, -0.5017, -0.8812), (0.02903, -0.5017, -0.8812), (0.02903, -0.5463, -0.8812), (-0.02903, -0.5463, -0.8812), (-0.02903, -0.5017, -0.9422), (-0.02903, -0.5463, -0.9422), (0.02903, -0.5017, -0.9422), (0.02903, -0.5463, -0.9422), (0.02903, -0.5017, -0.4542), (0.02903, -0.5463, -0.4542), (-0.02903, -0.5017, -0.4542), (-0.02903, -0.5463, -0.4542), (0.02903, -0.5017, -0.3877), (0.02903, -0.5463, -0.3877), (-0.02903, -0.5017, -0.3877), (-0.02903, -0.5463, -0.3877), (1.885, -0.5017, -0.9422), (1.835, -0.5017, -0.8812), (1.885, -0.5463, -0.9422), (1.835, -0.5463, -0.8812), (1.053, -0.5017, -0.4542), (1.053, -0.5463, -0.4542), (1.003, -0.5017, -0.3877), (1.003, -0.5463, -0.3877), (0.02903, -0.2594, -0.9422), (0.02903, -0.2594, -0.8812), (-0.02903, -0.2594, -0.8812), (-0.02903, -0.2594, -0.9422), (0.02903, -0.2607, 0.03483), (-0.02903, -0.2607, 0.03483), (0.02903, -0.2607, -0.02726), (-0.02903, -0.2607, -0.02726), (-0.02903, -0.2607, -0.3877), (-0.02903, -0.2607, -0.4542), (0.02903, -0.2607, -0.4542), (0.02903, -0.2607, -0.3877), (0.0, -0.937, 0.5606), (0.09567, -0.937, 0.5415), (0.1768, -0.937, 0.4873), (0.231, -0.937, 0.4062), (0.25, -0.937, 0.3106), (0.231, -0.937, 0.2149), (0.1768, -0.937, 0.1338), (0.09567, -0.937, 0.07959), (0.0, -0.937, 0.06056), (-0.09567, -0.937, 0.07959), (-0.1768, -0.937, 0.1338), (-0.231, -0.937, 0.2149), (-0.25, -0.937, 0.3106), (-0.231, -0.937, 0.4062), (-0.1768, -0.937, 0.4873), (-0.09567, -0.937, 0.5415), (-7.421e-10, -0.937, 0.5108), (0.07661, -0.937, 0.4955), (0.1416, -0.937, 0.4521), (0.185, -0.937, 0.3872), (0.2002, -0.937, 0.3106), (0.185, -0.937, 0.2339), (0.1416, -0.937, 0.169), (0.07661, -0.937, 0.1256), (-7.421e-10, -0.937, 0.1104), (-0.07661, -0.937, 0.1256), (-0.1416, -0.937, 0.169), (-0.185, -0.937, 0.2339), (-0.2002, -0.937, 0.3106), (-0.185, -0.937, 0.3872), (-0.1416, -0.937, 0.4521), (-0.07661, -0.937, 0.4955), (-7.421e-10, -0.9826, 0.5108), (0.07661, -0.9826, 0.4955), (0.1416, -0.9826, 0.4521), (0.185, -0.9826, 0.3872), (0.2002, -0.9826, 0.3106), (0.185, -0.9826, 0.2339), (0.1416, -0.9826, 0.169), (0.07661, -0.9826, 0.1256), (-7.421e-10, -0.9826, 0.1104), (-0.07661, -0.9826, 0.1256), (-0.1416, -0.9826, 0.169), (-0.185, -0.9826, 0.2339), (-0.2002, -0.9826, 0.3106), (-0.185, -0.9826, 0.3872), (-0.1416, -0.9826, 0.4521), (-0.07661, -0.9826, 0.4955), (1.616e-09, -1.035, 0.3931), (0.0316, -1.035, 0.3869), (0.0584, -1.035, 0.369), (0.0763, -1.035, 0.3422), (0.08259, -1.035, 0.3106), (0.0763, -1.035, 0.279), (0.0584, -1.035, 0.2522), (0.0316, -1.035, 0.2343), (1.616e-09, -1.035, 0.228), (-0.0316, -1.035, 0.2343), (-0.0584, -1.035, 0.2522), (-0.0763, -1.035, 0.279), (-0.08259, -1.035, 0.3106), (-0.0763, -1.035, 0.3422), (-0.0584, -1.035, 0.369), (-0.0316, -1.035, 0.3869), (1.164e-09, -1.048, 0.3106), (0.0, 0.413, 0.5606), (0.09567, 0.413, 0.5415), (0.1768, 0.413, 0.4873), (0.231, 0.413, 0.4062), (0.25, 0.413, 0.3106), (0.231, 0.413, 0.2149), (0.1768, 0.413, 0.1338), (0.09567, 0.413, 0.07959), (0.0, 0.413, 0.06056), (-0.09567, 0.413, 0.07959), (-0.1768, 0.413, 0.1338), (-0.231, 0.413, 0.2149), (-0.25, 0.413, 0.3106), (-0.231, 0.413, 0.4062), (-0.1768, 0.413, 0.4873), (-0.09567, 0.413, 0.5415), (-7.421e-10, 0.413, 0.5108), (0.07661, 0.413, 0.4955), (0.1416, 0.413, 0.4521), (0.185, 0.413, 0.3872), (0.2002, 0.413, 0.3106), (0.185, 0.413, 0.2339), (0.1416, 0.413, 0.169), (0.07661, 0.413, 0.1256), (-7.421e-10, 0.413, 0.1104), (-0.07661, 0.413, 0.1256), (-0.1416, 0.413, 0.169), (-0.185, 0.413, 0.2339), (-0.2002, 0.413, 0.3106), (-0.185, 0.413, 0.3872), (-0.1416, 0.413, 0.4521), (-0.07661, 0.413, 0.4955), (-7.421e-10, 0.4587, 0.5108), (0.07661, 0.4587, 0.4955), (0.1416, 0.4587, 0.4521), (0.185, 0.4587, 0.3872), (0.2002, 0.4587, 0.3106), (0.185, 0.4587, 0.2339), (0.1416, 0.4587, 0.169), (0.07661, 0.4587, 0.1256), (-7.421e-10, 0.4587, 0.1104), (-0.07661, 0.4587, 0.1256), (-0.1416, 0.4587, 0.169), (-0.185, 0.4587, 0.2339), (-0.2002, 0.4587, 0.3106), (-0.185, 0.4587, 0.3872), (-0.1416, 0.4587, 0.4521), (-0.07661, 0.4587, 0.4955), (1.616e-09, 0.5113, 0.3931), (0.0316, 0.5113, 0.3869), (0.0584, 0.5113, 0.369), (0.0763, 0.5113, 0.3422), (0.08259, 0.5113, 0.3106), (0.0763, 0.5113, 0.279), (0.0584, 0.5113, 0.2522), (0.0316, 0.5113, 0.2343), (1.616e-09, 0.5113, 0.228), (-0.0316, 0.5113, 0.2343), (-0.0584, 0.5113, 0.2522), (-0.0763, 0.5113, 0.279), (-0.08259, 0.5113, 0.3106), (-0.0763, 0.5113, 0.3422), (-0.0584, 0.5113, 0.369), (-0.0316, 0.5113, 0.3869), (1.164e-09, 0.5244, 0.3106), (0.2371, 0.34, 0.06955), (0.2483, 0.34, 0.08856), (0.2061, 0.34, 0.1134), (0.2061, 0.388, 0.1134), (0.2483, 0.388, 0.08856), (0.1705, 0.388, 0.05303), (0.2127, 0.388, 0.02818), (0.2127, 0.34, 0.02818), (0.1705, 0.34, 0.05303), (2.048, 0.34, -0.9967), (2.059, 0.34, -0.9777), (2.101, 0.34, -1.003), (2.101, 0.388, -1.003), (2.059, 0.388, -0.9777), (2.066, 0.388, -1.063), (2.023, 0.388, -1.038), (2.023, 0.34, -1.038), (2.066, 0.34, -1.063), (0.2371, -0.864, 0.06955), (0.2483, -0.864, 0.08856), (0.2061, -0.864, 0.1134), (0.2061, -0.912, 0.1134), (0.2483, -0.912, 0.08856), (0.1705, -0.912, 0.05303), (0.2127, -0.912, 0.02818), (0.2127, -0.864, 0.02818), (0.1705, -0.864, 0.05303), (2.048, -0.864, -0.9967), (2.059, -0.864, -0.9777), (2.101, -0.864, -1.003), (2.101, -0.912, -1.003), (2.059, -0.912, -0.9777), (2.066, -0.912, -1.063), (2.023, -0.912, -1.038), (2.023, -0.864, -1.038), (2.066, -0.864, -1.063), (0.04014, 0.4365, 0.2347), (0.02003, 0.4378, 0.2545), (0.01989, 0.4402, 0.2744), (0.05982, 0.4425, 0.2744), (0.05996, 0.4401, 0.2545), (0.03929, 0.5121, 0.2241), (0.02032, 0.5236, 0.2417), (0.02064, 0.5299, 0.2607), (0.05923, 0.5197, 0.2634), (0.05891, 0.5134, 0.2445), (0.04704, 0.5263, 0.2167), (0.03471, 0.549, 0.2281), (0.03778, 0.5601, 0.2445), (0.06859, 0.5366, 0.2545), (0.06552, 0.5256, 0.2382), (0.07121, 0.5369, 0.1984), (0.06677, 0.5644, 0.2036), (0.07305, 0.5773, 0.2175), (0.09447, 0.5483, 0.2348), (0.0882, 0.5354, 0.2209), (1.97, 0.5367, -1.004), (1.978, 0.5637, -1.007), (1.989, 0.5764, -0.9968), (1.996, 0.5477, -0.9699), (1.985, 0.535, -0.9804), (1.997, 0.5214, -1.022), (2.015, 0.542, -1.031), (2.03, 0.5519, -1.023), (2.027, 0.5304, -0.989), (2.011, 0.5205, -0.997), (2.011, 0.4947, -1.029), (2.035, 0.5036, -1.041), (2.053, 0.5082, -1.035), (2.042, 0.4999, -0.997), (2.024, 0.4953, -1.003), (2.013, 0.3668, -1.024), (2.038, 0.3636, -1.036), (2.057, 0.3625, -1.03), (2.045, 0.3668, -0.9922), (2.026, 0.3679, -0.9986), (0.0498, 0.4432, 0.2842), (0.02966, 0.442, 0.2841), (0.05022, 0.5252, 0.2718), (0.0303, 0.5305, 0.2707), (0.06277, 0.5474, 0.2599), (0.04687, 0.5597, 0.2551), (0.09231, 0.5616, 0.2374), (0.08141, 0.5765, 0.2286), (2.0, 0.5606, -0.9713), (1.996, 0.5755, -0.985), (2.035, 0.54, -0.9931), (2.037, 0.5515, -1.01), (2.053, 0.5041, -1.003), (2.059, 0.5085, -1.022), (2.064, 0.363, -1.018), (2.057, 0.3652, -0.9984)], [], [(0, 1, 3, 2), (7, 14, 27, 5), (6, 7, 5, 4), (2, 8, 21, 0), (4, 5, 27, 20), (15, 3, 1, 26), (9, 14, 7, 6), (21, 26, 1, 0), (9, 6, 4, 20), (15, 26, 28, 19), (19, 28, 29, 18), (18, 29, 30, 17), (17, 30, 31, 16), (16, 31, 27, 14), (9, 20, 22, 13), (12, 13, 33, 34), (23, 24, 77, 76), (10, 11, 36, 38), (10, 25, 21, 8), (26, 21, 25, 28), (28, 25, 24, 29), (29, 24, 23, 30), (30, 23, 22, 31), (31, 22, 20, 27), (14, 9, 13, 16), (16, 13, 12, 17), (17, 12, 11, 18), (18, 11, 10, 19), (19, 10, 8, 15), (2, 3, 15, 8), (33, 32, 35, 34), (54, 52, 43, 40), (36, 37, 39, 38), (24, 25, 39, 37), (11, 12, 34, 36), (22, 23, 35, 32), (13, 22, 44, 45), (25, 10, 38, 39), (41, 40, 43, 42), (55, 54, 40, 41), (52, 53, 42, 43), (53, 55, 41, 42), (45, 44, 46, 47), (32, 33, 47, 46), (33, 13, 45, 47), (22, 32, 46, 44), (59, 57, 50, 51), (58, 59, 51, 48), (57, 56, 49, 50), (56, 58, 48, 49), (51, 50, 55, 53), (48, 51, 53, 52), (56, 57, 69, 68), (54, 49, 73, 72), (35, 23, 76, 78), (49, 54, 64, 65), (62, 63, 59, 58), (63, 61, 57, 59), (36, 34, 61, 63), (37, 36, 63, 62), (34, 35, 60, 61), (35, 37, 62, 60), (67, 65, 64, 66), (71, 70, 68, 69), (61, 60, 70, 71), (50, 49, 65, 67), (60, 56, 68, 70), (55, 50, 67, 66), (57, 61, 71, 69), (54, 55, 66, 64), (73, 74, 75, 72), (48, 52, 75, 74), (52, 54, 72, 75), (49, 48, 74, 73), (76, 77, 79, 78), (83, 80, 81, 82), (37, 35, 78, 79), (56, 60, 83, 82), (24, 37, 79, 77), (60, 62, 80, 83), (58, 56, 82, 81), (62, 58, 81, 80), (84, 86, 87, 85), (91, 89, 111, 98), (90, 88, 89, 91), (86, 84, 105, 92), (88, 104, 111, 89), (99, 110, 85, 87), (93, 90, 91, 98), (105, 84, 85, 110), (93, 104, 88, 90), (99, 103, 112, 110), (103, 102, 113, 112), (102, 101, 114, 113), (101, 100, 115, 114), (100, 98, 111, 115), (93, 97, 106, 104), (96, 118, 117, 97), (107, 160, 161, 108), (94, 122, 120, 95), (94, 92, 105, 109), (110, 112, 109, 105), (112, 113, 108, 109), (113, 114, 107, 108), (114, 115, 106, 107), (115, 111, 104, 106), (98, 100, 97, 93), (100, 101, 96, 97), (101, 102, 95, 96), (102, 103, 94, 95), (103, 99, 92, 94), (86, 92, 99, 87), (117, 118, 119, 116), (138, 124, 127, 136), (120, 122, 123, 121), (108, 121, 123, 109), (95, 120, 118, 96), (106, 116, 119, 107), (97, 129, 128, 106), (109, 123, 122, 94), (125, 126, 127, 124), (139, 125, 124, 138), (136, 127, 126, 137), (137, 126, 125, 139), (129, 131, 130, 128), (116, 130, 131, 117), (117, 131, 129, 97), (106, 128, 130, 116), (143, 135, 134, 141), (142, 132, 135, 143), (141, 134, 133, 140), (140, 133, 132, 142), (135, 137, 139, 134), (132, 136, 137, 135), (140, 152, 153, 141), (138, 156, 157, 133), (119, 162, 160, 107), (133, 149, 148, 138), (146, 142, 143, 147), (147, 143, 141, 145), (120, 147, 145, 118), (121, 146, 147, 120), (118, 145, 144, 119), (119, 144, 146, 121), (151, 150, 148, 149), (155, 153, 152, 154), (145, 155, 154, 144), (134, 151, 149, 133), (144, 154, 152, 140), (139, 150, 151, 134), (141, 153, 155, 145), (138, 148, 150, 139), (157, 156, 159, 158), (132, 158, 159, 136), (136, 159, 156, 138), (133, 157, 158, 132), (160, 162, 163, 161), (167, 166, 165, 164), (121, 163, 162, 119), (140, 166, 167, 144), (108, 161, 163, 121), (144, 167, 164, 146), (142, 165, 166, 140), (146, 164, 165, 142), (267, 283, 284, 268), (169, 234, 233, 168), (170, 235, 234, 169), (171, 236, 235, 170), (172, 237, 236, 171), (173, 238, 237, 172), (174, 239, 238, 173), (175, 240, 239, 174), (176, 241, 240, 175), (177, 242, 241, 176), (178, 243, 242, 177), (179, 244, 243, 178), (180, 245, 244, 179), (181, 246, 245, 180), (182, 247, 246, 181), (183, 248, 247, 182), (174, 173, 189, 190), (179, 178, 194, 195), (168, 183, 199, 184), (172, 171, 187, 188), (177, 176, 192, 193), (182, 181, 197, 198), (170, 169, 185, 186), (175, 174, 190, 191), (180, 179, 195, 196), (173, 172, 188, 189), (178, 177, 193, 194), (183, 182, 198, 199), (171, 170, 186, 187), (176, 175, 191, 192), (169, 168, 184, 185), (181, 180, 196, 197), (197, 196, 212, 213), (190, 189, 205, 206), (198, 197, 213, 214), (191, 190, 206, 207), (199, 198, 214, 215), (192, 191, 207, 208), (185, 184, 200, 201), (184, 199, 215, 200), (193, 192, 208, 209), (186, 185, 201, 202), (194, 193, 209, 210), (187, 186, 202, 203), (195, 194, 210, 211), (188, 187, 203, 204), (196, 195, 211, 212), (189, 188, 204, 205), (215, 231, 230, 214), (209, 225, 224, 208), (214, 230, 229, 213), (222, 221, 205, 206), (202, 218, 217, 201), (223, 222, 206, 207), (216, 231, 215, 200), (224, 223, 207, 208), (217, 216, 200, 201), (229, 228, 212, 213), (221, 220, 204, 205), (168, 233, 248, 183), (228, 227, 211, 212), (220, 219, 203, 204), (211, 227, 226, 210), (210, 226, 225, 209), (227, 228, 232), (220, 221, 232), (228, 229, 232), (221, 222, 232), (229, 230, 232), (222, 223, 232), (230, 231, 232), (223, 224, 232), (216, 217, 232), (231, 216, 232), (224, 225, 232), (217, 218, 232), (225, 226, 232), (218, 219, 232), (226, 227, 232), (219, 220, 232), (239, 255, 254, 238), (244, 260, 259, 243), (233, 249, 264, 248), (237, 253, 252, 236), (242, 258, 257, 241), (247, 263, 262, 246), (235, 251, 250, 234), (240, 256, 255, 239), (245, 261, 260, 244), (238, 254, 253, 237), (243, 259, 258, 242), (248, 264, 263, 247), (236, 252, 251, 235), (241, 257, 256, 240), (234, 250, 249, 233), (246, 262, 261, 245), (262, 278, 277, 261), (255, 271, 270, 254), (263, 279, 278, 262), (256, 272, 271, 255), (264, 280, 279, 263), (257, 273, 272, 256), (250, 266, 265, 249), (249, 265, 280, 264), (258, 274, 273, 257), (251, 267, 266, 250), (259, 275, 274, 258), (252, 268, 267, 251), (260, 276, 275, 259), (253, 269, 268, 252), (261, 277, 276, 260), (254, 270, 269, 253), (279, 295, 296, 280), (289, 290, 274, 273), (294, 295, 279, 278), (286, 287, 271, 270), (282, 283, 267, 266), (287, 288, 272, 271), (280, 296, 281, 265), (288, 289, 273, 272), (281, 282, 266, 265), (293, 294, 278, 277), (285, 286, 270, 269), (276, 292, 293, 277), (268, 284, 285, 269), (275, 291, 292, 276), (274, 290, 291, 275), (292, 297, 293), (285, 297, 286), (293, 297, 294), (286, 297, 287), (294, 297, 295), (287, 297, 288), (295, 297, 296), (288, 297, 289), (281, 297, 282), (296, 297, 281), (289, 297, 290), (282, 297, 283), (290, 297, 291), (283, 297, 284), (291, 297, 292), (284, 297, 285), (203, 219, 218, 202), (300, 318, 317, 299), (302, 311, 313, 304), (307, 308, 299, 298), (300, 299, 302, 301), (308, 311, 302, 299), (318, 300, 306, 324), (302, 304, 303, 301), (307, 298, 316, 325), (303, 304, 305, 306), (324, 306, 305, 323), (301, 303, 306, 300), (308, 326, 327, 309), (323, 305, 314, 332), (309, 310, 311, 308), (327, 333, 315, 309), (311, 310, 312, 313), (313, 314, 305, 304), (326, 317, 320, 329), (312, 315, 314, 313), (310, 309, 315, 312), (299, 317, 316, 298), (325, 316, 317, 326), (318, 319, 320, 317), (322, 331, 329, 320), (331, 322, 323, 332), (320, 319, 321, 322), (321, 324, 323, 322), (319, 318, 324, 321), (307, 325, 326, 308), (327, 326, 329, 328), (329, 331, 330, 328), (333, 332, 314, 315), (330, 331, 332, 333), (328, 330, 333, 327), (337, 342, 376, 374), (377, 379, 346, 341), (334, 339, 343, 338), (339, 344, 348, 343), (340, 345, 344, 339), (341, 346, 345, 340), (342, 347, 378, 376), (379, 381, 351, 346), (343, 348, 347, 342), (344, 349, 353, 348), (345, 350, 349, 344), (346, 351, 350, 345), (347, 352, 380, 378), (381, 383, 356, 351), (348, 353, 352, 347), (338, 343, 342, 337), (336, 341, 340, 335), (350, 355, 354, 349), (351, 356, 355, 350), (352, 357, 382, 380), (365, 370, 369, 364), (349, 354, 358, 353), (383, 385, 361, 356), (366, 371, 370, 365), (354, 359, 363, 358), (355, 360, 359, 354), (356, 361, 360, 355), (357, 362, 384, 382), (385, 387, 366, 361), (358, 363, 362, 357), (359, 364, 368, 363), (360, 365, 364, 359), (361, 366, 365, 360), (362, 367, 386, 384), (387, 388, 371, 366), (363, 368, 367, 362), (367, 372, 389, 386), (364, 369, 373, 368), (368, 373, 372, 367), (353, 358, 357, 352), (335, 340, 339, 334), (374, 376, 377, 375), (376, 378, 379, 377), (378, 380, 381, 379), (380, 382, 383, 381), (382, 384, 385, 383), (384, 386, 387, 385), (386, 389, 388, 387), (375, 377, 341, 336)])
me_cube_001.polygons.foreach_set('use_smooth', [True] * 391)
me_cube_001.polygons.foreach_set('material_index', [0, 0, 0, 0, 0, 0, 0, 0, 0, 0, 0, 0, 0, 0, 0, 0, 0, 0, 0, 0, 0, 0, 0, 0, 0, 0, 0, 0, 0, 0, 0, 0, 0, 0, 0, 0, 0, 0, 0, 0, 0, 0, 0, 0, 0, 0, 0, 0, 0, 0, 0, 0, 0, 0, 0, 0, 0, 0, 0, 0, 0, 0, 0, 0, 0, 0, 0, 0, 0, 0, 0, 0, 0, 0, 0, 0, 0, 0, 0, 0, 0, 0, 0, 0, 0, 0, 0, 0, 0, 0, 0, 0, 0, 0, 0, 0, 0, 0, 0, 0, 0, 0, 0, 0, 0, 0, 0, 0, 0, 0, 0, 0, 0, 0, 0, 0, 0, 0, 0, 0, 0, 0, 0, 0, 0, 0, 0, 0, 0, 0, 0, 0, 0, 0, 0, 0, 0, 0, 0, 0, 0, 0, 0, 0, 0, 0, 0, 0, 0, 0, 0, 0, 0, 0, 0, 0, 0, 0, 0, 0, 0, 0, 0, 0, 0, 0, 0, 0, 0, 0, 0, 0, 0, 0, 0, 0, 0, 0, 0, 0, 0, 0, 0, 0, 0, 0, 0, 0, 0, 0, 0, 0, 0, 0, 0, 0, 0, 0, 0, 0, 0, 0, 0, 0, 0, 0, 0, 0, 0, 0, 0, 0, 0, 0, 0, 0, 0, 0, 0, 0, 0, 0, 0, 0, 0, 0, 0, 0, 0, 0, 0, 0, 0, 0, 0, 0, 0, 0, 0, 0, 0, 0, 0, 0, 0, 0, 0, 0, 0, 0, 0, 0, 0, 0, 0, 0, 0, 0, 0, 0, 0, 0, 0, 0, 0, 0, 0, 0, 0, 0, 0, 0, 0, 0, 0, 0, 0, 0, 0, 0, 0, 0, 0, 0, 0, 0, 0, 0, 0, 0, 0, 0, 0, 0, 0, 0, 0, 0, 0, 0, 0, 0, 0, 0, 0, 0, 0, 0, 0, 0, 0, 0, 0, 0, 0, 1, 0, 0, 0, 0, 0, 0, 0, 0, 0, 0, 0, 0, 0, 0, 0, 0, 0, 0, 0, 0, 0, 0, 0, 0, 0, 0, 0, 0, 0, 0, 0, 0, 0, 0, 0, 0, 0, 0, 0, 0, 0, 0, 0, 0, 0, 0, 0, 0, 0, 0, 0, 0, 0, 0, 0, 0, 0, 0, 0, 0, 0, 0, 0, 0, 0, 0, 0, 0, 0, 0, 0, 0, 0, 0, 0])
_uv = me_cube_001.uv_layers.new(name='UVMap')
_uv.uv.foreach_set('vector', [0.09707, 0.5587, 0.09038, 0.5587, 0.09038, 0.5492, 0.09707, 0.5492, 0.7877, 0.4614, 0.7877, 0.4712, 0.7781, 0.4711, 0.7781, 0.4614, 0.8781, 0.455, 0.878, 0.4484, 0.8876, 0.4483, 0.8876, 0.4549, 0.8265, 0.8971, 0.8265, 0.9104, 0.817, 0.9104, 0.817, 0.8972, 0.8303, 0.3169, 0.8373, 0.3169, 0.8304, 0.3284, 0.8235, 0.3284, 0.7698, 0.4096, 0.7699, 0.3963, 0.7794, 0.3963, 0.7794, 0.4096, 0.1258, 0.8277, 0.1189, 0.8272, 0.1129, 0.8152, 0.1199, 0.8157, 0.8235, 0.3847, 0.8304, 0.3847, 0.8373, 0.3962, 0.8303, 0.3962, 0.878, 0.4652, 0.8781, 0.455, 0.8876, 0.4549, 0.8876, 0.4652, 0.7698, 0.4096, 0.7794, 0.4096, 0.7793, 0.4206, 0.7698, 0.4206, 0.7698, 0.4206, 0.7793, 0.4206, 0.7793, 0.4324, 0.7698, 0.4323, 0.7698, 0.4323, 0.7793, 0.4324, 0.7793, 0.4438, 0.7698, 0.4437, 0.7698, 0.4437, 0.7793, 0.4438, 0.7794, 0.4537, 0.7698, 0.4536, 0.7698, 0.4536, 0.7794, 0.4537, 0.7794, 0.4611, 0.7699, 0.4611, 0.7032, 0.4603, 0.7032, 0.4698, 0.6954, 0.4698, 0.6954, 0.4603, 0.1308, 0.8501, 0.1294, 0.8381, 0.1427, 0.8391, 0.1441, 0.8511, 0.3304, 0.9465, 0.319, 0.9466, 0.319, 0.8949, 0.3304, 0.8948, 0.1267, 0.8741, 0.1298, 0.8625, 0.1431, 0.8635, 0.14, 0.8751, 0.8266, 0.9213, 0.817, 0.9214, 0.817, 0.9104, 0.8265, 0.9104, 0.8304, 0.3847, 0.8235, 0.3847, 0.8191, 0.3746, 0.8261, 0.3746, 0.8261, 0.3746, 0.8191, 0.3746, 0.8168, 0.3628, 0.8238, 0.3628, 0.8238, 0.3628, 0.8168, 0.3628, 0.8168, 0.3503, 0.8238, 0.3503, 0.8238, 0.3503, 0.8168, 0.3503, 0.8191, 0.3385, 0.8261, 0.3385, 0.8261, 0.3385, 0.8191, 0.3385, 0.8235, 0.3284, 0.8304, 0.3284, 0.1189, 0.8272, 0.1258, 0.8277, 0.1294, 0.8381, 0.1225, 0.8376, 0.1225, 0.8376, 0.1294, 0.8381, 0.1308, 0.8501, 0.1238, 0.8495, 0.1238, 0.8495, 0.1308, 0.8501, 0.1298, 0.8625, 0.1229, 0.862, 0.1229, 0.862, 0.1298, 0.8625, 0.1267, 0.8741, 0.1197, 0.8736, 0.1197, 0.8736, 0.1267, 0.8741, 0.1216, 0.8838, 0.1146, 0.8833, 0.1139, 0.8948, 0.1069, 0.8943, 0.1146, 0.8833, 0.1216, 0.8838, 0.05392, 0.8092, 0.04437, 0.8092, 0.04437, 0.799, 0.05392, 0.799, 0.7921, 0.8971, 0.8045, 0.8972, 0.8045, 0.9272, 0.7921, 0.9272, 0.8361, 0.909, 0.8266, 0.909, 0.8266, 0.8971, 0.8361, 0.8971, 0.8168, 0.3628, 0.8191, 0.3746, 0.8058, 0.3746, 0.8035, 0.3628, 0.1298, 0.8625, 0.1308, 0.8501, 0.1441, 0.8511, 0.1431, 0.8635, 0.8191, 0.3385, 0.8168, 0.3503, 0.8035, 0.3503, 0.8058, 0.3385, 0.7727, 0.8971, 0.7823, 0.8972, 0.7824, 0.932, 0.7728, 0.932, 0.8972, 0.4483, 0.9067, 0.4483, 0.9067, 0.4611, 0.8972, 0.4611, 0.8552, 0.9088, 0.8457, 0.9088, 0.8457, 0.8971, 0.8552, 0.8971, 0.0, 0.8856, 0.009554, 0.8856, 0.009554, 0.914, 0.0, 0.9139, 0.98, 0.8778, 0.9895, 0.8778, 0.9895, 0.9066, 0.98, 0.9066, 0.3388, 0.8782, 0.3397, 0.8658, 0.3697, 0.8681, 0.3687, 0.8805, 0.7728, 0.932, 0.7824, 0.932, 0.7823, 0.9472, 0.7727, 0.9472, 0.04437, 0.8092, 0.05392, 0.8092, 0.05392, 0.8548, 0.04437, 0.8548, 0.1427, 0.8391, 0.1294, 0.8381, 0.1323, 0.8001, 0.1463, 0.7904, 0.8191, 0.3385, 0.8058, 0.3385, 0.8058, 0.2897, 0.8192, 0.3004, 0.2344, 0.8704, 0.2354, 0.8579, 0.3267, 0.8648, 0.3258, 0.8772, 0.98, 0.7772, 0.9895, 0.7772, 0.9895, 0.8652, 0.98, 0.8652, 0.0, 0.799, 0.009554, 0.7991, 0.009554, 0.8856, 0.0, 0.8855, 0.7437, 0.3713, 0.7561, 0.3713, 0.7561, 0.4629, 0.7437, 0.4629, 0.3258, 0.8772, 0.3267, 0.8648, 0.3397, 0.8658, 0.3388, 0.8782, 0.98, 0.8652, 0.9895, 0.8652, 0.9895, 0.8778, 0.98, 0.8778, 0.09707, 0.7553, 0.1066, 0.7553, 0.1066, 0.9602, 0.09707, 0.9602, 0.8584, 0.3963, 0.8708, 0.3963, 0.8708, 0.4483, 0.8584, 0.4483, 0.02213, 0.8764, 0.03472, 0.8763, 0.03472, 0.928, 0.02213, 0.9281, 0.731, 0.3977, 0.7179, 0.3977, 0.7182, -1.974e-08, 0.7312, 0.01074, 0.98, 0.7635, 0.9895, 0.7635, 0.9895, 0.7772, 0.98, 0.7772, 0.2202, 0.8693, 0.2211, 0.8569, 0.2354, 0.8579, 0.2344, 0.8704, 0.1431, 0.8635, 0.1441, 0.8511, 0.2211, 0.8569, 0.2202, 0.8693, 0.98, 0.6892, 0.9895, 0.6892, 0.9895, 0.7635, 0.98, 0.7635, 0.7049, 0.398, 0.7144, 0.3981, 0.7144, 0.4711, 0.7049, 0.471, 0.022, 0.799, 0.03445, 0.799, 0.03445, 0.8763, 0.022, 0.8763, 0.7505, 0.3542, 0.7601, 0.3542, 0.7599, 0.3693, 0.7503, 0.3693, 0.6441, 0.9357, 0.6537, 0.9358, 0.6535, 0.9514, 0.6439, 0.9513, 0.6439, 0.7447, 0.6535, 0.7448, 0.6537, 0.9358, 0.6441, 0.9357, 0.7503, 9.206e-09, 0.7599, 4.33e-05, 0.7601, 0.3542, 0.7505, 0.3542, 0.09005, 0.9461, 0.07577, 0.9461, 0.0759, 0.7267, 0.09017, 0.7374, 0.3397, 0.8658, 0.3267, 0.8648, 0.3558, 0.4787, 0.3697, 0.4689, 0.2354, 0.8579, 0.2211, 0.8569, 0.2368, 0.6486, 0.2519, 0.639, 0.7408, 5.637e-09, 0.7503, 2.552e-06, 0.7503, 0.3713, 0.7408, 0.3713, 0.8264, 0.457, 0.8389, 0.457, 0.8389, 0.4701, 0.8264, 0.4701, 0.98, 0.8652, 0.98, 0.8778, 0.928, 0.8779, 0.928, 0.8654, 0.06348, 0.851, 0.0751, 0.851, 0.0751, 0.903, 0.06348, 0.903, 0.8945, 0.4483, 0.8831, 0.4483, 0.8831, 0.3963, 0.8945, 0.3963, 0.7561, 0.4579, 0.7686, 0.4579, 0.7686, 0.4712, 0.7561, 0.4712, 0.7891, 0.457, 0.8015, 0.457, 0.8015, 0.4713, 0.7891, 0.4713, 0.3534, 0.8948, 0.365, 0.8948, 0.365, 0.9465, 0.3534, 0.9465, 0.9061, 0.3964, 0.9196, 0.3963, 0.9196, 0.448, 0.9061, 0.448, 0.9196, 0.3963, 0.9324, 0.3963, 0.9324, 0.448, 0.9196, 0.448, 0.3418, 0.9465, 0.3304, 0.9466, 0.3304, 0.8949, 0.3418, 0.8948, 0.3418, 0.8948, 0.3534, 0.8948, 0.3534, 0.9465, 0.3418, 0.9465, 0.98, 0.7635, 0.98, 0.7772, 0.9283, 0.7774, 0.9283, 0.7636, 0.09707, 0.5396, 0.09707, 0.5492, 0.09038, 0.5491, 0.09038, 0.5396, 0.7686, 0.4614, 0.7781, 0.4614, 0.7781, 0.4712, 0.7686, 0.4711, 0.878, 0.4549, 0.8685, 0.455, 0.8684, 0.4484, 0.8779, 0.4483, 0.03477, 0.8878, 0.04432, 0.8878, 0.04435, 0.901, 0.03479, 0.901, 0.7966, 0.3691, 0.7897, 0.3575, 0.7967, 0.3575, 0.8035, 0.3691, 0.789, 0.4096, 0.7795, 0.4096, 0.7796, 0.3963, 0.7891, 0.3963, 0.9091, 0.8301, 0.9151, 0.8181, 0.9221, 0.8175, 0.9161, 0.8296, 0.7897, 0.3012, 0.7966, 0.2897, 0.8035, 0.2897, 0.7967, 0.3012, 0.8779, 0.4652, 0.8684, 0.4652, 0.8685, 0.455, 0.878, 0.4549, 0.789, 0.4096, 0.789, 0.4206, 0.7794, 0.4206, 0.7795, 0.4096, 0.789, 0.4206, 0.789, 0.4324, 0.7794, 0.4323, 0.7794, 0.4206, 0.789, 0.4324, 0.789, 0.4438, 0.7794, 0.4437, 0.7794, 0.4323, 0.789, 0.4438, 0.789, 0.4537, 0.7795, 0.4536, 0.7794, 0.4437, 0.789, 0.4537, 0.7891, 0.4611, 0.7796, 0.4611, 0.7795, 0.4536, 0.7032, 0.4602, 0.6954, 0.4603, 0.6954, 0.4507, 0.7032, 0.4507, 0.9042, 0.8524, 0.8909, 0.8534, 0.8923, 0.8415, 0.9056, 0.8405, 0.3076, 0.8948, 0.3076, 0.9465, 0.2963, 0.9466, 0.2963, 0.8949, 0.9083, 0.8765, 0.895, 0.8775, 0.8918, 0.8658, 0.9051, 0.8648, 0.03481, 0.912, 0.03479, 0.901, 0.04435, 0.901, 0.04437, 0.9119, 0.7967, 0.3012, 0.7923, 0.3113, 0.7854, 0.3113, 0.7897, 0.3012, 0.7923, 0.3113, 0.79, 0.3232, 0.7831, 0.3232, 0.7854, 0.3113, 0.79, 0.3232, 0.79, 0.3356, 0.7831, 0.3356, 0.7831, 0.3232, 0.79, 0.3356, 0.7923, 0.3475, 0.7854, 0.3475, 0.7831, 0.3356, 0.7923, 0.3475, 0.7967, 0.3575, 0.7897, 0.3575, 0.7854, 0.3475, 0.9161, 0.8296, 0.9125, 0.8399, 0.9056, 0.8405, 0.9091, 0.8301, 0.9125, 0.8399, 0.9111, 0.8519, 0.9042, 0.8524, 0.9056, 0.8405, 0.9111, 0.8519, 0.9121, 0.8643, 0.9051, 0.8648, 0.9042, 0.8524, 0.9121, 0.8643, 0.9152, 0.8759, 0.9083, 0.8765, 0.9051, 0.8648, 0.9152, 0.8759, 0.9203, 0.8856, 0.9134, 0.8862, 0.9083, 0.8765, 0.9211, 0.8971, 0.9134, 0.8862, 0.9203, 0.8856, 0.928, 0.8966, 0.05392, 0.8092, 0.05392, 0.799, 0.06348, 0.799, 0.06348, 0.8092, 0.817, 0.8971, 0.817, 0.9272, 0.8045, 0.9272, 0.8045, 0.8971, 0.8361, 0.909, 0.8361, 0.8971, 0.8457, 0.8971, 0.8457, 0.909, 0.7831, 0.3232, 0.7698, 0.3232, 0.772, 0.3113, 0.7854, 0.3113, 0.9051, 0.8648, 0.8918, 0.8658, 0.8909, 0.8534, 0.9042, 0.8524, 0.7854, 0.3475, 0.772, 0.3475, 0.7698, 0.3356, 0.7831, 0.3356, 0.792, 0.8972, 0.7921, 0.932, 0.7825, 0.932, 0.7824, 0.8971, 0.8972, 0.4483, 0.8972, 0.4611, 0.8876, 0.4611, 0.8876, 0.4483, 0.8552, 0.9088, 0.8552, 0.8971, 0.8648, 0.8971, 0.8648, 0.9088, 0.04437, 0.8594, 0.04437, 0.8878, 0.03481, 0.8877, 0.03481, 0.8594, 0.9376, 0.6603, 0.9376, 0.6891, 0.928, 0.6892, 0.928, 0.6603, 0.6962, 0.8807, 0.6663, 0.883, 0.6653, 0.8706, 0.6953, 0.8683, 0.7921, 0.932, 0.792, 0.9472, 0.7824, 0.9472, 0.7825, 0.932, 0.06348, 0.8092, 0.06348, 0.8548, 0.05392, 0.8548, 0.05392, 0.8092, 0.8923, 0.8415, 0.8886, 0.7928, 0.9027, 0.8025, 0.9056, 0.8405, 0.7854, 0.3475, 0.7854, 0.3855, 0.772, 0.3963, 0.772, 0.3475, 0.8005, 0.8728, 0.7092, 0.8797, 0.7083, 0.8673, 0.7996, 0.8604, 0.9376, 0.5597, 0.9376, 0.6477, 0.928, 0.6478, 0.928, 0.5597, 0.7657, 0.3714, 0.7657, 0.4579, 0.7561, 0.4579, 0.7561, 0.3713, 0.7437, 0.3713, 0.7437, 0.4629, 0.7312, 0.4629, 0.7312, 0.3713, 0.7092, 0.8797, 0.6962, 0.8807, 0.6953, 0.8683, 0.7083, 0.8673, 0.9376, 0.6477, 0.9376, 0.6603, 0.928, 0.6603, 0.928, 0.6478, 0.3806, 0.7478, 0.3806, 0.9526, 0.371, 0.9526, 0.371, 0.7478, 0.8708, 0.4483, 0.8708, 0.3963, 0.8831, 0.3963, 0.8831, 0.4483, 0.009554, 0.9281, 0.009554, 0.8764, 0.02213, 0.8763, 0.02213, 0.928, 0.7179, 7.013e-09, 0.7179, 0.3873, 0.7049, 0.398, 0.7049, 6.442e-09, 0.9376, 0.546, 0.9376, 0.5597, 0.928, 0.5597, 0.928, 0.546, 0.8148, 0.8717, 0.8005, 0.8728, 0.7996, 0.8604, 0.8138, 0.8593, 0.8918, 0.8658, 0.8148, 0.8717, 0.8138, 0.8593, 0.8909, 0.8534, 0.9376, 0.4717, 0.9376, 0.546, 0.928, 0.546, 0.928, 0.4717, 0.724, 0.3981, 0.724, 0.4711, 0.7144, 0.471, 0.7144, 0.398, 0.022, 0.799, 0.022, 0.8763, 0.009554, 0.8763, 0.009554, 0.799, 0.7698, 0.3542, 0.7696, 0.3693, 0.7601, 0.3693, 0.7602, 0.3542, 0.6634, 0.9358, 0.6632, 0.9514, 0.6537, 0.9513, 0.6538, 0.9357, 0.6632, 0.7448, 0.6634, 0.9358, 0.6538, 0.9357, 0.6537, 0.7447, 0.7696, 4.33e-05, 0.7698, 0.3542, 0.7602, 0.3542, 0.7601, 6.822e-09, 0.09005, 0.5071, 0.09005, 0.7159, 0.07577, 0.7267, 0.07577, 0.5071, 0.6953, 0.8683, 0.6653, 0.4717, 0.6792, 0.4814, 0.7083, 0.8673, 0.7996, 0.8604, 0.7831, 0.6416, 0.7981, 0.6512, 0.8138, 0.8593, 0.7408, 2.55e-06, 0.7408, 0.3713, 0.7312, 0.3713, 0.7312, 2.578e-09, 0.8513, 0.457, 0.8513, 0.4701, 0.8389, 0.4701, 0.8389, 0.457, 0.9376, 0.6477, 0.9895, 0.6476, 0.9895, 0.6601, 0.9376, 0.6603, 0.8945, 0.4483, 0.8945, 0.3963, 0.9061, 0.3963, 0.9061, 0.4483, 0.07486, 0.799, 0.07486, 0.851, 0.06348, 0.851, 0.06348, 0.7991, 0.8264, 0.457, 0.8264, 0.4703, 0.814, 0.4703, 0.814, 0.457, 0.814, 0.457, 0.814, 0.4713, 0.8015, 0.4713, 0.8015, 0.457, 0.7611, 0.9488, 0.7611, 0.8972, 0.7727, 0.8971, 0.7727, 0.9488, 0.04437, 0.9065, 0.04437, 0.8549, 0.05786, 0.8548, 0.05786, 0.9065, 0.9324, 0.448, 0.9324, 0.3963, 0.9452, 0.3963, 0.9452, 0.448, 0.319, 0.8948, 0.319, 0.9465, 0.3076, 0.9466, 0.3076, 0.8949, 0.7495, 0.9488, 0.7495, 0.8972, 0.7611, 0.8971, 0.7611, 0.9488, 0.9376, 0.546, 0.9893, 0.5458, 0.9893, 0.5596, 0.9376, 0.5597, 0.6836, 0.9036, 0.698, 0.9244, 0.6932, 0.9293, 0.6717, 0.9154, 0.8073, -1.596e-08, 0.8073, 0.2895, 0.7869, 0.2896, 0.7869, 5.128e-05, 0.8279, 4.026e-05, 0.8279, 0.2896, 0.8073, 0.2895, 0.8073, -1.596e-08, 0.8456, 0.000166, 0.8456, 0.2897, 0.8279, 0.2896, 0.8279, 4.026e-05, 0.05765, 0.799, 0.05765, 0.5095, 0.0757, 0.5093, 0.0757, 0.7988, 0.03693, 0.799, 0.03693, 0.5095, 0.05765, 0.5095, 0.05765, 0.799, 0.01669, 0.7989, 0.01669, 0.5094, 0.03693, 0.5095, 0.03693, 0.799, -2.886e-09, 0.7987, 1.305e-09, 0.5092, 0.01669, 0.5094, 0.01669, 0.7989, 0.979, 0.2896, 0.979, 9.026e-06, 0.9967, 1.294e-06, 0.9967, 0.2895, 0.9584, 0.2896, 0.9584, 1.149e-05, 0.979, 9.026e-06, 0.979, 0.2896, 0.938, 0.2896, 0.938, 8.331e-06, 0.9584, 1.149e-05, 0.9584, 0.2896, 0.9209, 0.2895, 0.9209, 6.78e-09, 0.938, 8.331e-06, 0.938, 0.2896, 0.9023, 0.2895, 0.9023, 1.774e-05, 0.9209, 0.0001152, 0.9209, 0.2896, 0.8815, 0.2895, 0.8815, -7.102e-09, 0.9023, 1.774e-05, 0.9023, 0.2895, 0.8615, 0.2896, 0.8615, 6.468e-05, 0.8815, -7.102e-09, 0.8815, 0.2895, 0.8456, 0.2897, 0.8456, 0.000202, 0.8615, 6.468e-05, 0.8615, 0.2896, 0.1149, 0.9772, 0.1069, 0.9579, 0.1174, 0.9558, 0.1238, 0.9713, 0.204, 0.9772, 0.1893, 0.992, 0.1833, 0.9831, 0.1952, 0.9713, 0.1699, 0.8948, 0.1893, 0.9028, 0.1833, 0.9117, 0.1679, 0.9053, 0.1069, 0.9369, 0.1149, 0.9176, 0.1238, 0.9235, 0.1174, 0.939, 0.1699, 1.0, 0.149, 1.0, 0.1511, 0.9895, 0.1679, 0.9895, 0.204, 0.9176, 0.212, 0.937, 0.2016, 0.939, 0.1952, 0.9236, 0.1297, 0.9028, 0.149, 0.8948, 0.1511, 0.9053, 0.1357, 0.9117, 0.1297, 0.992, 0.1149, 0.9772, 0.1238, 0.9713, 0.1357, 0.9831, 0.212, 0.9579, 0.204, 0.9772, 0.1952, 0.9713, 0.2016, 0.9558, 0.1069, 0.9579, 0.1069, 0.9369, 0.1174, 0.939, 0.1174, 0.9558, 0.1893, 0.992, 0.1699, 1.0, 0.1679, 0.9895, 0.1833, 0.9831, 0.1893, 0.9028, 0.204, 0.9176, 0.1952, 0.9236, 0.1833, 0.9117, 0.1149, 0.9176, 0.1297, 0.9028, 0.1357, 0.9117, 0.1238, 0.9235, 0.149, 1.0, 0.1297, 0.992, 0.1357, 0.9831, 0.1511, 0.9895, 0.149, 0.8948, 0.1699, 0.8948, 0.1679, 0.9053, 0.1511, 0.9053, 0.212, 0.937, 0.212, 0.9579, 0.2016, 0.9558, 0.2016, 0.939, 0.04437, 0.8278, 0.04433, 0.8445, 0.03454, 0.8445, 0.03458, 0.8278, 0.8287, 0.4436, 0.8288, 0.4273, 0.8385, 0.4273, 0.8385, 0.4435, 0.04433, 0.8118, 0.04437, 0.8278, 0.03458, 0.8278, 0.03454, 0.8118, 0.8286, 0.4569, 0.8287, 0.4436, 0.8385, 0.4435, 0.8384, 0.4569, 0.04424, 0.799, 0.04433, 0.8118, 0.03454, 0.8118, 0.03445, 0.799, 0.8286, 0.4428, 0.8286, 0.457, 0.8188, 0.457, 0.8188, 0.4428, 0.7892, 0.4263, 0.7892, 0.41, 0.799, 0.41, 0.799, 0.4263, 0.7892, 0.41, 0.7891, 0.3963, 0.7989, 0.3963, 0.799, 0.41, 0.8286, 0.4263, 0.8286, 0.4428, 0.8188, 0.4428, 0.8188, 0.4263, 0.7892, 0.4428, 0.7892, 0.4263, 0.799, 0.4263, 0.799, 0.4428, 0.8286, 0.41, 0.8286, 0.4263, 0.8188, 0.4263, 0.8188, 0.41, 0.7891, 0.457, 0.7892, 0.4428, 0.799, 0.4428, 0.7989, 0.457, 0.8286, 0.3963, 0.8286, 0.41, 0.8188, 0.41, 0.8188, 0.3963, 0.8287, 0.4107, 0.8286, 0.3963, 0.8384, 0.3963, 0.8385, 0.4107, 0.04433, 0.8445, 0.04424, 0.8594, 0.03445, 0.8593, 0.03454, 0.8445, 0.8288, 0.4273, 0.8287, 0.4107, 0.8385, 0.4107, 0.8385, 0.4273, 0.2625, 0.8948, 0.2576, 0.9196, 0.2507, 0.9196, 0.2458, 0.8948, 0.2184, 0.9608, 0.2394, 0.9468, 0.2443, 0.9517, 0.2303, 0.9726, 0.2458, 0.8948, 0.2507, 0.9196, 0.2443, 0.9222, 0.2303, 0.9012, 0.2576, 0.9543, 0.264, 0.9517, 0.278, 0.9726, 0.2625, 0.979, 0.2963, 0.9286, 0.2715, 0.9335, 0.2689, 0.9271, 0.2899, 0.9131, 0.2507, 0.9543, 0.2576, 0.9543, 0.2625, 0.979, 0.2458, 0.979, 0.264, 0.9222, 0.2576, 0.9196, 0.2625, 0.8948, 0.278, 0.9012, 0.2443, 0.9517, 0.2507, 0.9543, 0.2458, 0.979, 0.2303, 0.9726, 0.2689, 0.9271, 0.264, 0.9222, 0.278, 0.9012, 0.2899, 0.9131, 0.2443, 0.9222, 0.2394, 0.9271, 0.2184, 0.9131, 0.2303, 0.9012, 0.264, 0.9517, 0.2689, 0.9468, 0.2899, 0.9608, 0.278, 0.9726, 0.7869, 5.128e-05, 0.7869, 0.2896, 0.7698, 0.2897, 0.7698, 0.0001863, 0.2394, 0.9271, 0.2368, 0.9335, 0.212, 0.9286, 0.2184, 0.9131, 0.2689, 0.9468, 0.2715, 0.9404, 0.2963, 0.9453, 0.2899, 0.9608, 0.212, 0.9286, 0.2368, 0.9335, 0.2368, 0.9404, 0.212, 0.9453, 0.212, 0.9453, 0.2368, 0.9404, 0.2394, 0.9468, 0.2184, 0.9608, 0.2368, 0.9335, 0.2394, 0.9271, 0.2542, 0.9369, 0.2689, 0.9468, 0.264, 0.9517, 0.2542, 0.9369, 0.2394, 0.9271, 0.2443, 0.9222, 0.2542, 0.9369, 0.264, 0.9517, 0.2576, 0.9543, 0.2542, 0.9369, 0.2443, 0.9222, 0.2507, 0.9196, 0.2542, 0.9369, 0.2576, 0.9543, 0.2507, 0.9543, 0.2542, 0.9369, 0.2507, 0.9196, 0.2576, 0.9196, 0.2542, 0.9369, 0.2507, 0.9543, 0.2443, 0.9517, 0.2542, 0.9369, 0.264, 0.9222, 0.2689, 0.9271, 0.2542, 0.9369, 0.2576, 0.9196, 0.264, 0.9222, 0.2542, 0.9369, 0.2443, 0.9517, 0.2394, 0.9468, 0.2542, 0.9369, 0.2689, 0.9271, 0.2715, 0.9335, 0.2542, 0.9369, 0.2394, 0.9468, 0.2368, 0.9404, 0.2542, 0.9369, 0.2715, 0.9335, 0.2715, 0.9404, 0.2542, 0.9369, 0.2368, 0.9404, 0.2368, 0.9335, 0.2542, 0.9369, 0.2715, 0.9404, 0.2689, 0.9468, 0.2542, 0.9369, 0.9086, 0.3949, 0.9065, 0.3844, 0.922, 0.378, 0.9279, 0.3869, 0.8456, 0.3319, 0.856, 0.3339, 0.856, 0.3507, 0.8456, 0.3528, 0.9279, 0.2977, 0.922, 0.3066, 0.9065, 0.3002, 0.9086, 0.2897, 0.9427, 0.3721, 0.9339, 0.3662, 0.9403, 0.3507, 0.9507, 0.3528, 0.8536, 0.3721, 0.8625, 0.3662, 0.8743, 0.378, 0.8684, 0.3869, 0.8877, 0.2897, 0.8898, 0.3002, 0.8743, 0.3066, 0.8684, 0.2977, 0.9507, 0.3319, 0.9403, 0.3339, 0.9339, 0.3185, 0.9427, 0.3125, 0.8877, 0.3949, 0.8898, 0.3844, 0.9065, 0.3844, 0.9086, 0.3949, 0.8536, 0.3125, 0.8625, 0.3185, 0.856, 0.3339, 0.8456, 0.3319, 0.9279, 0.3869, 0.922, 0.378, 0.9339, 0.3662, 0.9427, 0.3721, 0.8456, 0.3528, 0.856, 0.3507, 0.8625, 0.3662, 0.8536, 0.3721, 0.9086, 0.2897, 0.9065, 0.3002, 0.8898, 0.3002, 0.8877, 0.2897, 0.9507, 0.3528, 0.9403, 0.3507, 0.9403, 0.3339, 0.9507, 0.3319, 0.8684, 0.3869, 0.8743, 0.378, 0.8898, 0.3844, 0.8877, 0.3949, 0.9427, 0.3125, 0.9339, 0.3185, 0.922, 0.3066, 0.9279, 0.2977, 0.8684, 0.2977, 0.8743, 0.3066, 0.8625, 0.3185, 0.8536, 0.3125, 0.8486, 0.425, 0.8584, 0.425, 0.8584, 0.4417, 0.8486, 0.4417, 0.8485, 0.4435, 0.8387, 0.4436, 0.8387, 0.4273, 0.8485, 0.4273, 0.8486, 0.4091, 0.8584, 0.4091, 0.8584, 0.425, 0.8486, 0.425, 0.8483, 0.4569, 0.8385, 0.4569, 0.8387, 0.4436, 0.8485, 0.4435, 0.8485, 0.3963, 0.8583, 0.3963, 0.8584, 0.4091, 0.8486, 0.4091, 0.809, 0.4428, 0.8188, 0.4428, 0.8188, 0.457, 0.809, 0.457, 0.809, 0.4263, 0.7992, 0.4263, 0.7991, 0.41, 0.8089, 0.41, 0.8089, 0.41, 0.7991, 0.41, 0.799, 0.3963, 0.8088, 0.3963, 0.809, 0.4263, 0.8188, 0.4263, 0.8188, 0.4428, 0.809, 0.4428, 0.8089, 0.4428, 0.7991, 0.4428, 0.7992, 0.4263, 0.809, 0.4263, 0.809, 0.41, 0.8188, 0.41, 0.8188, 0.4263, 0.809, 0.4263, 0.8088, 0.457, 0.799, 0.457, 0.7991, 0.4428, 0.8089, 0.4428, 0.809, 0.3963, 0.8188, 0.3963, 0.8188, 0.41, 0.809, 0.41, 0.8485, 0.4107, 0.8387, 0.4107, 0.8385, 0.3963, 0.8483, 0.3963, 0.8486, 0.4417, 0.8584, 0.4417, 0.8583, 0.4566, 0.8485, 0.4566, 0.8485, 0.4273, 0.8387, 0.4273, 0.8387, 0.4107, 0.8485, 0.4107, 0.7431, 0.9154, 0.7226, 0.9293, 0.7177, 0.9244, 0.7312, 0.9036, 0.7044, 0.9565, 0.7113, 0.9565, 0.7158, 0.9814, 0.6991, 0.9814, 0.7252, 0.9357, 0.7226, 0.9293, 0.7431, 0.9154, 0.7495, 0.9309, 0.6905, 0.9426, 0.6932, 0.949, 0.6718, 0.9631, 0.6653, 0.9476, 0.7044, 0.9218, 0.698, 0.9244, 0.6836, 0.9036, 0.699, 0.8971, 0.6932, 0.949, 0.698, 0.9539, 0.6836, 0.975, 0.6718, 0.9631, 0.7312, 0.9036, 0.7177, 0.9244, 0.7113, 0.9218, 0.7158, 0.8971, 0.698, 0.9539, 0.7044, 0.9565, 0.6991, 0.9814, 0.6836, 0.975, 0.7113, 0.9218, 0.7044, 0.9218, 0.699, 0.8971, 0.7158, 0.8971, 0.7252, 0.9426, 0.7252, 0.9357, 0.7495, 0.9309, 0.7495, 0.9476, 0.6905, 0.9357, 0.6905, 0.9426, 0.6653, 0.9476, 0.6653, 0.9309, 0.7431, 0.9631, 0.7226, 0.949, 0.7252, 0.9426, 0.7495, 0.9476, 0.6717, 0.9154, 0.6932, 0.9293, 0.6905, 0.9357, 0.6653, 0.9309, 0.7313, 0.975, 0.7177, 0.9539, 0.7226, 0.949, 0.7431, 0.9631, 0.7158, 0.9814, 0.7113, 0.9565, 0.7177, 0.9539, 0.7313, 0.975, 0.7226, 0.949, 0.708, 0.9392, 0.7252, 0.9426, 0.6905, 0.9357, 0.708, 0.9392, 0.6905, 0.9426, 0.7252, 0.9426, 0.708, 0.9392, 0.7252, 0.9357, 0.6905, 0.9426, 0.708, 0.9392, 0.6932, 0.949, 0.7252, 0.9357, 0.708, 0.9392, 0.7226, 0.9293, 0.6932, 0.949, 0.708, 0.9392, 0.698, 0.9539, 0.7226, 0.9293, 0.708, 0.9392, 0.7177, 0.9244, 0.698, 0.9539, 0.708, 0.9392, 0.7044, 0.9565, 0.7113, 0.9218, 0.708, 0.9392, 0.7044, 0.9218, 0.7177, 0.9244, 0.708, 0.9392, 0.7113, 0.9218, 0.7044, 0.9565, 0.708, 0.9392, 0.7113, 0.9565, 0.7044, 0.9218, 0.708, 0.9392, 0.698, 0.9244, 0.7113, 0.9565, 0.708, 0.9392, 0.7177, 0.9539, 0.698, 0.9244, 0.708, 0.9392, 0.6932, 0.9293, 0.7177, 0.9539, 0.708, 0.9392, 0.7226, 0.949, 0.6932, 0.9293, 0.708, 0.9392, 0.6905, 0.9357, 0.2963, 0.9453, 0.2715, 0.9404, 0.2715, 0.9335, 0.2963, 0.9286, 0.1172, 0.0003497, 0.3754, 1.343e-05, 0.3754, 0.01045, 0.1172, 0.01078, 0.6804, 0.0105, 0.6804, 0.4612, 0.6653, 0.4612, 0.6653, 0.0105, 0.7049, 0.4503, 0.7001, 0.4503, 0.7001, -3.685e-08, 0.7049, 1.144e-06, 0.1172, 0.0003497, 0.1172, 0.01078, 0.1069, 0.0108, 0.1069, 0.0003631, 0.1172, 0.4585, 0.1069, 0.4585, 0.1069, 0.0108, 0.1172, 0.01078, 0.6439, 0.7344, 0.6439, 0.4762, 0.6585, 0.4762, 0.6585, 0.7344, 0.6804, 0.0105, 0.6653, 0.0105, 0.6653, 2.493e-08, 0.6804, -8.67e-09, 0.3857, 0.9139, 0.3857, 0.4662, 0.6439, 0.4659, 0.6439, 0.9136, 0.6646, -1.278e-08, 0.6646, 0.01036, 0.6543, 0.01038, 0.6543, 1.843e-05, 0.396, 0.0004808, 0.6543, 1.843e-05, 0.6543, 0.01038, 0.3961, 0.01084, 0.6439, 0.4659, 0.6585, 0.4659, 0.6585, 0.4762, 0.6439, 0.4762, 0.1172, 0.4585, 0.3754, 0.4581, 0.3754, 0.4686, 0.1172, 0.4689, 0.3961, 0.01084, 0.6543, 0.01038, 0.655, 0.455, 0.3968, 0.4555, 0.1172, 0.4689, 0.1069, 0.4689, 0.1069, 0.4585, 0.1172, 0.4585, 0.3857, 0.7375, 0.371, 0.7374, 0.371, 0.4792, 0.3857, 0.4793, 0.6804, 0.4612, 0.6804, 0.4717, 0.6653, 0.4717, 0.6653, 0.4612, 0.6653, 0.455, 0.655, 0.455, 0.6543, 0.01038, 0.6646, 0.01036, 0.3754, 0.4581, 0.3754, 0.01045, 0.3857, 0.01043, 0.3857, 0.4581, 0.6653, 0.4654, 0.655, 0.4654, 0.655, 0.455, 0.6653, 0.455, 0.3857, 0.469, 0.3857, 0.4793, 0.371, 0.4792, 0.371, 0.4689, 0.1017, 0.4971, 0.1017, 0.7553, 0.09707, 0.7553, 0.09707, 0.4971, 0.6954, 0.4507, 0.6954, 6.287e-09, 0.7001, 2.256e-11, 0.7001, 0.4507, 0.3754, 1.343e-05, 0.3857, 1.417e-08, 0.3857, 0.01043, 0.3754, 0.01045, 0.6954, 0.0105, 0.6954, 0.4608, 0.6804, 0.4608, 0.6804, 0.0105, 0.3865, 0.4555, 0.3858, 0.01086, 0.3961, 0.01084, 0.3968, 0.4555, 0.6804, 0.0105, 0.6804, -1.967e-08, 0.6954, 3.735e-06, 0.6954, 0.0105, 0.3857, 0.0004993, 0.396, 0.0004808, 0.3961, 0.01084, 0.3858, 0.01086, 0.6439, 0.7447, 0.6439, 0.7344, 0.6585, 0.7344, 0.6585, 0.7447, 0.6631, 0.4659, 0.6631, 0.7241, 0.6585, 0.7241, 0.6585, 0.4659, 0.3754, 0.4686, 0.3754, 0.4581, 0.3857, 0.4581, 0.3857, 0.4686, 0.6804, 0.4608, 0.6954, 0.4608, 0.6954, 0.4713, 0.6804, 0.4713, 0.3968, 0.4659, 0.3968, 0.4555, 0.655, 0.455, 0.655, 0.4654, 0.3865, 0.4659, 0.3865, 0.4555, 0.3968, 0.4555, 0.3968, 0.4659, 0.3857, 0.7478, 0.371, 0.7477, 0.371, 0.7374, 0.3857, 0.7375, 0.0444, 0.006758, 0.0278, 0.00708, 0.02672, 0.004552, 0.04436, 0.003931, 0.8449, 0.3089, 0.8439, 0.3154, 0.8412, 0.316, 0.8423, 0.3092, 0.8684, 0.4486, 0.8679, 0.4649, 0.8625, 0.4643, 0.8629, 0.4484, 0.8679, 0.4649, 0.8684, 0.468, 0.8629, 0.467, 0.8625, 0.4643, 0.06323, 0.0004577, 0.06882, 0.004212, 0.06404, 0.007713, 0.06095, 0.005688, 0.8423, 0.3092, 0.8412, 0.316, 0.8373, 0.3143, 0.8382, 0.3086, 0.0278, 0.00708, 0.02409, 0.009575, 0.02185, 0.007898, 0.02672, 0.004552, 0.09707, 0.0004333, 0.09626, 0.009722, 0.09328, 0.009487, 0.09412, 1.767e-08, 0.8625, 0.4643, 0.8629, 0.467, 0.859, 0.4687, 0.8584, 0.465, 0.1064, 0.0005368, 0.1069, 0.00693, 0.1009, 0.007423, 0.1004, 0.001424, 0.06882, 0.004212, 0.07237, 0.01241, 0.06653, 0.01389, 0.06404, 0.007713, 0.09412, 1.767e-08, 0.09328, 0.009487, 0.09005, 0.009954, 0.09081, 0.001333, 0.02409, 0.009575, 0.02136, 0.01628, 0.01853, 0.01555, 0.02185, 0.007898, 0.09626, 0.009722, 0.097, 0.496, 0.09401, 0.496, 0.09328, 0.009487, 0.1004, 0.001424, 0.1009, 0.007423, 0.09769, 0.006848, 0.09707, -7.428e-09, 0.8629, 0.4484, 0.8625, 0.4643, 0.8584, 0.465, 0.8589, 0.4483, 0.8414, 0.2898, 0.8423, 0.3092, 0.8382, 0.3086, 0.8373, 0.2901, 0.07237, 0.01241, 0.08729, 0.4881, 0.08144, 0.4865, 0.06653, 0.01389, 0.09328, 0.009487, 0.09401, 0.496, 0.0908, 0.4952, 0.09005, 0.009954, 0.02136, 0.01628, 0.00605, 0.4936, 0.003253, 0.4943, 0.01853, 0.01555, 0.07484, 0.5024, 0.04484, 0.5038, 0.04535, 0.4978, 0.07276, 0.4968, 0.1069, 0.00693, 0.1064, 0.4886, 0.1003, 0.4885, 0.1009, 0.007423, 0.097, 0.496, 0.09707, 0.5062, 0.09409, 0.5064, 0.09401, 0.496, 0.07594, 0.5056, 0.04471, 0.5071, 0.04484, 0.5038, 0.07484, 0.5024, 0.1064, 0.4886, 0.1063, 0.4957, 0.1003, 0.4953, 0.1003, 0.4885, 0.08729, 0.4881, 0.08293, 0.4974, 0.07838, 0.4934, 0.08144, 0.4865, 0.09005, 0.4894, 0.08513, 0.4998, 0.08293, 0.4974, 0.08729, 0.4881, 0.00605, 0.4936, 0.009511, 0.5013, 0.007394, 0.5032, 0.003253, 0.4943, 0.7273, 0.4386, 0.7282, 0.4293, 0.7312, 0.4293, 0.7302, 0.4387, 0.1003, 0.4885, 0.1003, 0.4953, 0.09707, 0.4971, 0.09713, 0.4893, 0.09117, 0.5396, 0.09044, 0.5339, 0.09639, 0.5339, 0.09707, 0.5393, 0.08293, 0.4974, 0.07484, 0.5024, 0.07276, 0.4968, 0.07838, 0.4934, 0.08513, 0.4998, 0.07594, 0.5056, 0.07484, 0.5024, 0.08293, 0.4974, 0.009511, 0.5013, 0.01592, 0.5052, 0.01494, 0.5079, 0.007394, 0.5032, 0.7282, 0.4293, 0.7274, 0.3981, 0.7304, 0.398, 0.7312, 0.4293, 0.01167, 0.499, 0.01698, 0.5022, 0.01592, 0.5052, 0.009511, 0.5013, 0.01592, 0.5052, 0.04446, 0.5062, 0.04471, 0.5092, 0.01494, 0.5079, 0.09044, 0.5339, 0.09112, 0.5064, 0.09707, 0.5065, 0.09639, 0.5339, 0.01698, 0.5022, 0.04429, 0.5031, 0.04446, 0.5062, 0.01592, 0.5052, 0.1009, 0.007423, 0.1003, 0.4885, 0.09713, 0.4893, 0.09769, 0.006848, 0.04482, -1.633e-08, 0.06323, 0.0004577, 0.06095, 0.005688, 0.04471, 0.005562, 0.04436, 0.003931, 0.02672, 0.004552, 0.02567, 0.0007058, 0.04471, -2.638e-08, 0.02672, 0.004552, 0.02185, 0.007898, 0.01925, 0.00512, 0.02567, 0.0007058, 0.02185, 0.007898, 0.01853, 0.01555, 0.01535, 0.01407, 0.01925, 0.00512, 0.01853, 0.01555, 0.003253, 0.4943, -1.794e-08, 0.4948, 0.01535, 0.01407, 0.003253, 0.4943, 0.007394, 0.5032, 0.004835, 0.505, -1.794e-08, 0.4948, 0.724, 0.4361, 0.7248, 0.4284, 0.7282, 0.4293, 0.7273, 0.4386, 0.7248, 0.4284, 0.724, 0.3986, 0.7274, 0.3981, 0.7282, 0.4293, 0.844, 0.2897, 0.8449, 0.3089, 0.8423, 0.3092, 0.8414, 0.2898])
me_cube_001.materials.append(mat_material_1)
me_cube_001.materials.append(mat_material_002)
me_cube_001.update()

# ---- objects
ob_antena = bpy.data.objects.new('antena', me_cylinder_008)
ob_light = bpy.data.objects.new('Light', light_light)
ob_camera = bpy.data.objects.new('Camera', cam_camera)
ob_cube = bpy.data.objects.new('Cube', me_cube_001)

# ---- transforms, parenting, visibility, modifiers, constraints
ob_antena.location = (0.0, -0.00131, 2.487)
ob_antena.rotation_euler = (-1.563, -0.0, -1.554)
ob_antena.scale = (0.461, 0.4611, 0.6927)
_m = ob_antena.modifiers.new('Auto Smooth', 'NODES')
_m.node_group = ng_auto_smooth
_gi = [s.identifier for s in ng_auto_smooth.interface.items_tree if s.item_type == 'SOCKET' and s.in_out == 'INPUT']
_m[_gi[1]] = 1.035  # Angle
ob_light.location = (4.076, 1.005, 5.904)
ob_light.rotation_euler = (0.6503, 0.05522, 1.866)
ob_light.lock_rotations_4d = False
ob_light.empty_display_type = 'ARROWS'
ob_light.color = (0.0, 0.0, 0.0, 0.0)
ob_light.lineart.crease_threshold = 0.0
ob_camera.location = (7.359, -6.926, 4.958)
ob_camera.rotation_euler = (1.109, 0.0, 0.8149)
ob_camera.lock_rotations_4d = False
ob_camera.empty_display_type = 'ARROWS'
ob_camera.color = (0.0, 0.0, 0.0, 0.0)
ob_camera.display_type = 'WIRE'
ob_camera.lineart.crease_threshold = 0.0
ob_cube.location = (0.0, 0.262, 1.082)
_m = ob_cube.modifiers.new('Auto Smooth', 'NODES')
_m.node_group = ng_auto_smooth
_gi = [s.identifier for s in ng_auto_smooth.interface.items_tree if s.item_type == 'SOCKET' and s.in_out == 'INPUT']
_m[_gi[1]] = 1.532  # Angle

# ---- collection membership
scene.collection.objects.link(ob_antena)
col_collection.objects.link(ob_light)
col_collection.objects.link(ob_camera)
col_solar_water_panel.objects.link(ob_cube)

# ---- scene / render settings (as saved in the file)
scene.camera = ob_camera
scene.frame_start = 1; scene.frame_end = 250; scene.frame_set(1)
scene.render.engine = 'BLENDER_EEVEE_NEXT'
scene.cycles.sampling_pattern = 'TABULATED_SOBOL'
bpy.context.view_layer.update()
